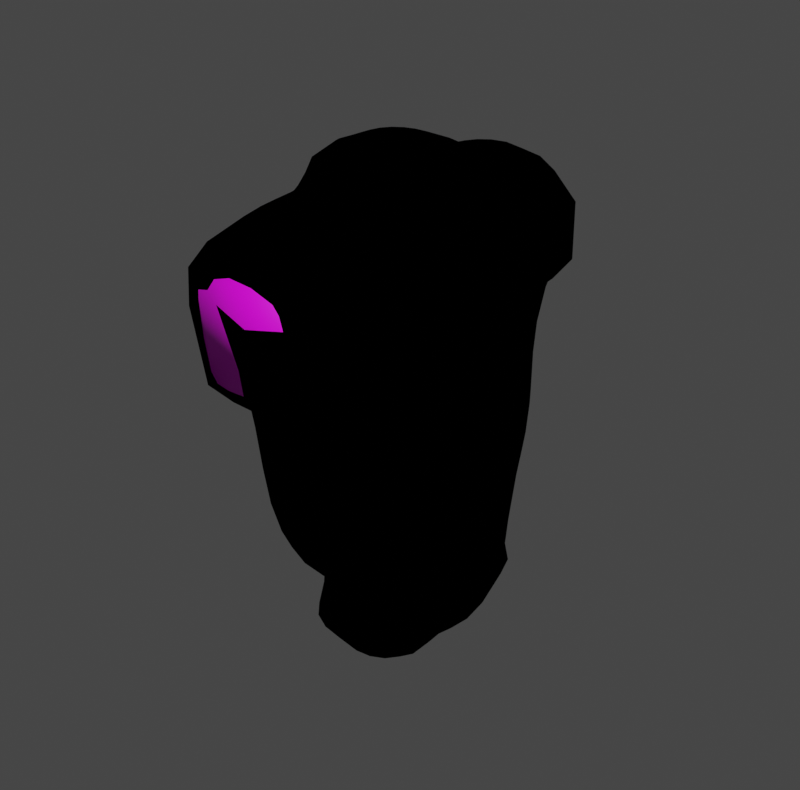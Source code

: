 # Source: skeletonupper.blend  (saved by Blender 3.6.13; exported with 4.5.12 LTS)
import bpy
from mathutils import Matrix  # noqa: F401  (used for matrix-valued properties, if any)

bpy.ops.wm.read_factory_settings(use_empty=True)
scene = bpy.context.scene
scene.name = 'Scene'

# ---- collections
col_skeletonparts = bpy.data.collections.new('SkeletonParts'); scene.collection.children.link(col_skeletonparts)

# ---- images (referenced by path relative to the original .blend; pixels are not part of the script)
import os
ASSET_DIR = os.environ.get("B2B_ASSET_DIR", "")  # directory of the original .blend (textures are referenced by path, not embedded)
HERE = os.path.dirname(os.path.abspath(__file__))  # packed textures are extracted next to this script under _unpacked/

def load_image(name, relpath, width, height, colorspace="sRGB"):
    """Load a texture the original file referenced (path relative to the .blend, or extracted next to this script)."""
    p = next((c for c in (os.path.join(HERE, relpath), os.path.join(ASSET_DIR, relpath)) if relpath and os.path.exists(c)), "")
    if p:
        img = bpy.data.images.load(p, check_existing=True)
        img.name = name
    else:  # same state as the original file: an image datablock whose file is absent (Cycles renders it pink)
        img = bpy.data.images.new(name, width, height)
        img.source = "FILE"
        img.filepath = "//" + (relpath or name)
    img.colorspace_settings.name = colorspace
    return img
img_trainmanuvs_png = load_image('TrainmanUVs.png', 'TrainmanUVs.png', 1024, 1024, 'sRGB')

# ---- materials (node trees are filled in below, after node groups)
mat_body = bpy.data.materials.new('Body')
mat_body.use_transparent_shadow = False
mat_outline_007 = bpy.data.materials.new('Outline.007')
mat_outline_007.use_backface_culling = True
mat_outline_007.use_transparent_shadow = False

# ---- material node trees
mat_body.use_nodes = True; mat_body.node_tree.nodes.clear()
_N = mat_body.node_tree.nodes; _L = mat_body.node_tree.links
n0 = _N.new('ShaderNodeBsdfPrincipled'); n0.name = 'Principled BSDF'; n0.location = (10, 300)
n0.distribution = 'GGX'
n0.subsurface_method = 'RANDOM_WALK_SKIN'
n0.inputs[3].default_value = 1.45
n0.inputs[27].default_value = (0.0, 0.0, 0.0, 1.0)
n0.inputs[28].default_value = 1.0
n1 = _N.new('ShaderNodeOutputMaterial'); n1.name = 'Material Output'; n1.location = (300, 300)
n2 = _N.new('ShaderNodeTexImage'); n2.name = 'Image Texture'; n2.location = (-317, 202)
n2.image = img_trainmanuvs_png
_L.new(n0.outputs[0], n1.inputs[0])
_L.new(n2.outputs[0], n0.inputs[0])
n1.is_active_output = True
mat_outline_007.use_nodes = True; mat_outline_007.node_tree.nodes.clear()
_N = mat_outline_007.node_tree.nodes; _L = mat_outline_007.node_tree.links
n0 = _N.new('ShaderNodeOutputMaterial'); n0.name = 'Material Output'; n0.location = (300, 300)
n1 = _N.new('ShaderNodeBsdfDiffuse'); n1.name = 'Diffuse BSDF'; n1.location = (10, 300)
n1.inputs[0].default_value = (0.0, 0.0, 0.0, 1.0)
n1.inputs[1].default_value = 0.5
_L.new(n1.outputs[0], n0.inputs[0])
n0.is_active_output = True

# ---- world
world_world = bpy.data.worlds.new('World'); scene.world = world_world
world_world.use_nodes = True; world_world.node_tree.nodes.clear()
_N = world_world.node_tree.nodes; _L = world_world.node_tree.links
n0 = _N.new('ShaderNodeOutputWorld'); n0.name = 'World Output'; n0.location = (300, 300)
n1 = _N.new('ShaderNodeBackground'); n1.name = 'Background'; n1.location = (10, 300)
n1.inputs[0].default_value = (0.05088, 0.05088, 0.05088, 1.0)
_L.new(n1.outputs[0], n0.inputs[0])
n0.is_active_output = True
world_world.color = (0.05088, 0.05088, 0.05088)
world_world.use_sun_shadow = False
world_world.sun_shadow_jitter_overblur = 0.0

# ---- meshes
me_cylinder_001 = bpy.data.meshes.new('Cylinder.001')
me_cylinder_001.from_pydata([(0.2903, -0.6067, -0.7198), (0.3031, -0.7707, 0.371), (-0.342, -0.7267, 0.1889), (-0.2714, -0.6058, -0.7042), (0.3943, 8.958e-08, -0.2882), (-0.4596, 8.958e-08, -0.2045), (0.4037, 8.958e-08, -0.8277), (0.3306, -0.6378, -0.2067), (-0.4101, 8.958e-08, -0.8591), (-0.3234, 8.958e-08, -1.13), (0.4239, 8.958e-08, -1.19), (0.225, -0.5247, -1.02), (-0.1186, -0.451, -1.007), (0.195, -0.9711, 0.9016), (-0.3054, -0.6182, 0.9506), (0.09721, -0.5817, 1.062), (-0.2896, -0.3089, 1.094), (0.1325, -0.3226, 1.119), (0.3815, 8.958e-08, 0.4589), (0.2615, 8.958e-08, 1.051), (-0.401, 8.958e-08, 0.9589), (0.3069, -0.673, -0.2943), (0.281, -0.6928, -0.4187), (0.2737, -0.6729, -0.5596), (-0.2997, -0.7118, -0.06421), (-0.2736, -0.7025, -0.2907), (-0.2649, -0.6729, -0.5027), (0.1634, -0.8137, 0.2302), (-0.002163, -0.818, 0.1529), (-0.1774, -0.7953, 0.1336), (-0.118, -0.6899, -0.6823), (0.03121, -0.7125, -0.6768), (0.1678, -0.69, -0.6955), (0.3989, 8.958e-08, -0.6915), (0.3964, 8.958e-08, -0.5701), (0.3946, 8.958e-08, -0.4541), (-0.4298, 8.958e-08, -0.7638), (-0.444, 8.958e-08, -0.6443), (-0.4527, 8.958e-08, -0.4881), (-0.4554, -0.24, -0.03524), (-0.4423, -0.4162, 0.07261), (-0.4116, -0.5756, 0.1404), (-0.4466, -0.229, -0.3856), (-0.4174, -0.3844, -0.511), (-0.3663, -0.5091, -0.6115), (0.3876, -0.231, -0.4107), (0.3735, -0.3853, -0.5176), (0.3467, -0.5096, -0.6186), (-0.3863, 8.958e-08, -0.9354), (-0.3614, 8.958e-08, -1.001), (-0.3393, 8.958e-08, -1.063), (-0.2131, -0.5653, -0.8235), (-0.1708, -0.5127, -0.8882), (-0.1387, -0.4691, -0.9413), (0.3997, -0.1667, -0.8345), (0.3842, -0.3241, -0.8332), (0.352, -0.4662, -0.7979), (0.2956, -0.7159, 0.18), (0.3005, -0.6869, 0.01066), (0.3167, -0.6607, -0.1233), (0.3904, -0.2534, -0.2217), (0.3792, -0.4287, -0.1998), (0.3577, -0.5601, -0.1994), (0.2709, -0.571, -0.8551), (0.259, -0.5347, -0.9388), (0.2429, -0.5221, -0.9893), (0.4119, 8.958e-08, -0.9749), (0.4193, 8.958e-08, -1.098), (0.4226, 8.958e-08, -1.166), (-0.4018, -0.1619, -0.8554), (-0.3783, -0.3173, -0.8368), (-0.3397, -0.4618, -0.7926), (0.1658, -0.531, -0.9953), (0.07725, -0.5252, -0.9799), (-0.02183, -0.5012, -0.9844), (-0.3085, -0.1346, -1.116), (-0.2667, -0.2604, -1.084), (-0.2021, -0.3688, -1.044), (0.4239, 8.958e-08, -1.211), (0.4256, 8.958e-08, -1.274), (0.3325, 8.958e-08, -1.358), (0.2465, -0.4409, -1.345), (0.2844, -0.547, -1.204), (0.2546, -0.5239, -1.09), (-0.2058, 8.958e-08, -1.377), (-0.3187, 8.958e-08, -1.295), (-0.3166, 8.958e-08, -1.208), (-0.06334, -0.421, -1.354), (-0.1165, -0.5169, -1.223), (-0.112, -0.4696, -1.103), (0.267, -0.8732, 0.3952), (0.2457, -0.9446, 0.3653), (-0.3208, -0.8213, 0.305), (-0.3092, -0.9022, 0.3267), (-0.2978, -0.9879, 0.2829), (0.08024, -1.012, 0.9486), (0.02409, -0.59, 1.079), (-0.08425, -0.5973, 1.076), (-0.2017, -0.6054, 1.037), (-0.3019, -0.7326, 0.9421), (-0.2898, -0.8483, 0.9336), (-0.2639, -0.9552, 0.9263), (0.1812, -0.8341, 0.9606), (0.1605, -0.7128, 1.006), (0.1292, -0.6289, 1.042), (0.03386, -0.3408, 1.134), (-0.08118, -0.3454, 1.137), (-0.1949, -0.3352, 1.124), (-0.2988, -0.3586, 1.033), (-0.3045, -0.4251, 0.983), (-0.3063, -0.5132, 0.9595), (0.1235, -0.5265, 1.055), (0.1426, -0.4535, 1.056), (0.1434, -0.3831, 1.08), (-0.2242, -0.1873, 1.199), (-0.2777, -0.2701, 1.15), (0.1185, -0.2759, 1.161), (0.399, 8.958e-08, -0.07273), (0.4007, 8.958e-08, 0.1041), (0.3962, 8.958e-08, 0.2791), (0.3549, 8.958e-08, 0.6434), (0.3224, 8.958e-08, 0.8127), (0.2908, 8.958e-08, 0.9474), (0.3573, -0.6074, 0.4276), (0.3747, -0.4202, 0.4556), (0.3805, -0.2147, 0.4611), (0.2774, -0.9084, 0.8227), (0.325, -0.8431, 0.7105), (0.3382, -0.7954, 0.5642), (0.201, -0.2892, 1.095), (0.2407, -0.2266, 1.071), (0.2579, -0.1248, 1.056), (-0.4055, -0.6894, 0.4208), (-0.4102, -0.6622, 0.6303), (-0.3762, -0.6378, 0.8118), (0.2342, 8.958e-08, 1.132), (0.1444, 8.958e-08, 1.197), (-0.4536, 8.958e-08, 0.208), (-0.4392, 8.958e-08, 0.524), (-0.4212, 8.958e-08, 0.7727), (-0.3519, -0.2645, 1.047), (-0.3855, -0.1975, 1.0), (-0.3987, -0.1057, 0.9695), (-0.3792, 8.958e-08, 1.092), (-0.2963, 8.958e-08, 1.187), (0.0671, -0.7812, -0.2529), (0.1719, -0.7337, -0.5357), (0.1967, -0.7489, -0.3633), (0.2556, -0.7244, -0.2215), (0.205, -0.7571, -0.09423), (0.1786, -0.7827, 0.07879), (0.02294, -0.799, -0.01414), (-0.1506, -0.7763, -0.05306), (-0.1257, -0.7617, -0.2782), (-0.1217, -0.7345, -0.5004), (0.03632, -0.7553, -0.5006), (-0.4106, -0.52, -0.2805), (-0.3885, -0.6031, -0.08964), (-0.4301, -0.474, -0.1439), (-0.4447, -0.344, -0.2484), (-0.4154, -0.4624, -0.3875), (-0.3608, -0.5771, -0.4666), (-0.3681, -0.6099, -0.2907), (0.3881, -0.2536, -0.6204), (0.3958, -0.1536, -0.7006), (0.3939, -0.1467, -0.5882), (0.3912, -0.169, -0.4935), (0.3818, -0.3099, -0.5753), (0.3675, -0.4107, -0.6786), (0.3856, -0.293, -0.7065), (-0.3252, -0.1396, -1.05), (-0.2851, -0.2704, -1.018), (-0.222, -0.3833, -0.978), (-0.3489, -0.1504, -0.9898), (-0.3126, -0.2924, -0.9617), (-0.2536, -0.417, -0.9242), (-0.3758, -0.1602, -0.9278), (-0.3452, -0.3138, -0.9044), (-0.2939, -0.4532, -0.8659), (-0.09462, -0.6315, -0.7966), (-0.06497, -0.57, -0.8648), (-0.03948, -0.5211, -0.9181), (0.03826, -0.6527, -0.7908), (0.05118, -0.5907, -0.8614), (0.06477, -0.5436, -0.9151), (0.1648, -0.633, -0.81), (0.163, -0.5784, -0.8845), (0.162, -0.5429, -0.9374), (0.3597, -0.5233, -0.4065), (0.3348, -0.5785, -0.5287), (0.3663, -0.4658, -0.4572), (0.3821, -0.351, -0.354), (0.3701, -0.4785, -0.3233), (0.346, -0.5896, -0.3159), (0.3344, -0.6076, -0.4258), (-0.4249, -0.2535, -0.6806), (-0.4444, -0.1693, -0.5326), (-0.4379, -0.1468, -0.6589), (-0.4234, -0.1523, -0.7658), (-0.4071, -0.2911, -0.7549), (-0.3861, -0.4098, -0.7058), (-0.4218, -0.3102, -0.6148), (0.1777, -0.474, -1.347), (0.1975, -0.5858, -1.204), (0.1807, -0.5442, -1.084), (0.09658, -0.4832, -1.349), (0.09399, -0.5956, -1.204), (0.08758, -0.5445, -1.078), (0.01291, -0.4662, -1.35), (-0.01471, -0.5739, -1.209), (-0.01394, -0.5217, -1.084), (-0.124, -0.3466, -1.359), (-0.201, -0.4229, -1.244), (-0.1958, -0.3839, -1.134), (-0.168, -0.2484, -1.366), (-0.2643, -0.299, -1.267), (-0.2603, -0.2711, -1.169), (-0.1957, -0.133, -1.373), (-0.3046, -0.1546, -1.287), (-0.3019, -0.1401, -1.197), (-0.1857, -0.8352, 0.2384), (-0.01964, -0.8478, 0.2414), (0.1421, -0.857, 0.2974), (-0.1848, -0.8893, 0.2658), (-0.03035, -0.8911, 0.2586), (0.1232, -0.9078, 0.295), (-0.1799, -0.9574, 0.2302), (-0.03395, -0.951, 0.219), (0.1127, -0.97, 0.2434), (-0.1724, -0.9283, 0.9882), (-0.05612, -0.911, 1.013), (0.06898, -0.8835, 1.003), (-0.1886, -0.8178, 1.011), (-0.06795, -0.7954, 1.045), (0.05449, -0.7654, 1.041), (-0.198, -0.7081, 1.027), (-0.0783, -0.6903, 1.065), (0.03624, -0.669, 1.065), (-0.2029, -0.5156, 1.045), (-0.08423, -0.5169, 1.083), (0.02951, -0.5184, 1.083), (-0.2021, -0.441, 1.06), (-0.08184, -0.4489, 1.093), (0.03834, -0.4516, 1.089), (-0.1994, -0.382, 1.088), (-0.08091, -0.3923, 1.111), (0.03915, -0.3918, 1.107), (-0.1888, -0.2969, 1.163), (-0.08158, -0.3064, 1.168), (0.02661, -0.2992, 1.167), (0.3588, -0.5841, 0.2426), (0.3585, -0.566, 0.07237), (0.36, -0.5548, -0.07372), (0.3855, -0.4089, 0.2718), (0.3874, -0.4025, 0.09982), (0.385, -0.4052, -0.0576), (0.3948, -0.21, 0.2796), (0.3987, -0.2089, 0.1055), (0.3962, -0.2157, -0.06307), (0.2962, -0.455, 0.8687), (0.2189, -0.3636, 1.036), (0.2216, -0.4575, 0.996), (0.1905, -0.5547, 1.01), (0.237, -0.6231, 0.9493), (0.2628, -0.7577, 0.8876), (0.3163, -0.6773, 0.7758), (0.3468, -0.6324, 0.6131), (0.3496, -0.4351, 0.6487), (0.3534, -0.2198, 0.6491), (0.3188, -0.211, 0.8238), (0.2868, -0.1687, 0.9565), (0.2666, -0.3042, 0.9862), (0.3134, -1.005, 0.459), (0.3254, -0.9138, 0.5189), (0.328, -0.9731, 0.6418), (0.2873, -1.041, 0.7464), (-0.3921, -0.9707, 0.6225), (-0.3216, -1.014, 0.8269), (-0.3575, -0.8991, 0.8072), (-0.372, -0.7692, 0.8066), (-0.4034, -0.8036, 0.6341), (-0.3905, -0.8148, 0.4524), (-0.3788, -0.9298, 0.4466), (0.1068, -0.1564, 1.2), (0.1807, -0.236, 1.15), (0.1315, -0.1125, 1.198), (0.2159, -0.176, 1.14), (0.1421, -0.05883, 1.197), (0.231, -0.09414, 1.134), (-0.4223, -0.3388, 0.6486), (-0.4256, -0.5401, 0.3875), (-0.4165, -0.5139, 0.6258), (-0.3777, -0.5101, 0.8194), (-0.3754, -0.3973, 0.8555), (-0.3658, -0.318, 0.9458), (-0.4036, -0.247, 0.852), (-0.4185, -0.1332, 0.7926), (-0.4365, -0.1646, 0.5556), (-0.4508, -0.191, 0.2587), (-0.4415, -0.3718, 0.3395), (-0.2655, -0.154, 1.195), (-0.287, -0.1096, 1.191), (-0.2951, -0.05697, 1.188), (-0.3353, -0.2256, 1.13), (-0.3657, -0.1637, 1.109), (-0.3773, -0.0861, 1.096), (0.4026, -0.3308, -1.183), (0.3341, -0.1069, -1.348), (0.4231, -0.1378, -1.253), (0.4222, -0.07982, -1.188), (0.4164, -0.146, -1.116), (0.4075, -0.1685, -0.9837), (0.3881, -0.3299, -0.9815), (0.3434, -0.4666, -0.9243), (0.3329, -0.46, -1.029), (0.3036, -0.4891, -1.077), (0.348, -0.4778, -1.199), (0.2956, -0.387, -1.342), (0.3271, -0.3227, -1.35), (0.337, -0.1992, -1.344), (-0.1649, -0.2047, 1.203), (-0.09321, -0.2043, 1.207), (-0.02108, -0.1978, 1.207), (0.04981, -0.1852, 1.204), (0.2903, 0.6067, -0.7198), (0.3031, 0.7707, 0.371), (-0.342, 0.7267, 0.1889), (-0.2714, 0.6058, -0.7042), (0.3306, 0.6378, -0.2067), (0.225, 0.5247, -1.02), (-0.1186, 0.451, -1.007), (0.195, 0.9711, 0.9016), (-0.3054, 0.6182, 0.9506), (0.09721, 0.5817, 1.062), (-0.2896, 0.3089, 1.094), (0.1325, 0.3226, 1.119), (0.3069, 0.673, -0.2943), (0.281, 0.6928, -0.4187), (0.2737, 0.6729, -0.5596), (-0.2997, 0.7118, -0.06421), (-0.2736, 0.7025, -0.2907), (-0.2649, 0.6729, -0.5027), (0.1634, 0.8137, 0.2302), (-0.002163, 0.818, 0.1529), (-0.1774, 0.7953, 0.1336), (-0.118, 0.6899, -0.6823), (0.03121, 0.7125, -0.6768), (0.1678, 0.69, -0.6955), (-0.4554, 0.24, -0.03524), (-0.4423, 0.4162, 0.07261), (-0.4116, 0.5756, 0.1404), (-0.4466, 0.229, -0.3856), (-0.4174, 0.3844, -0.511), (-0.3663, 0.5091, -0.6115), (0.3876, 0.231, -0.4107), (0.3735, 0.3853, -0.5176), (0.3467, 0.5096, -0.6186), (-0.2131, 0.5653, -0.8235), (-0.1708, 0.5127, -0.8882), (-0.1387, 0.4691, -0.9413), (0.3997, 0.1667, -0.8345), (0.3842, 0.3241, -0.8332), (0.352, 0.4662, -0.7979), (0.2956, 0.7159, 0.18), (0.3005, 0.6869, 0.01066), (0.3167, 0.6607, -0.1233), (0.3904, 0.2534, -0.2217), (0.3792, 0.4287, -0.1998), (0.3577, 0.5601, -0.1994), (0.2709, 0.571, -0.8551), (0.259, 0.5347, -0.9388), (0.2429, 0.5221, -0.9893), (-0.4018, 0.1619, -0.8554), (-0.3783, 0.3173, -0.8368), (-0.3397, 0.4618, -0.7926), (0.1658, 0.531, -0.9953), (0.07725, 0.5252, -0.9799), (-0.02183, 0.5012, -0.9844), (-0.3085, 0.1346, -1.116), (-0.2667, 0.2604, -1.084), (-0.2021, 0.3688, -1.044), (0.2465, 0.4409, -1.345), (0.2844, 0.547, -1.204), (0.2546, 0.5239, -1.09), (-0.06334, 0.421, -1.354), (-0.1165, 0.5169, -1.223), (-0.112, 0.4696, -1.103), (0.267, 0.8732, 0.3952), (0.2457, 0.9446, 0.3653), (-0.3208, 0.8213, 0.305), (-0.3092, 0.9022, 0.3267), (-0.2978, 0.9879, 0.2829), (0.08024, 1.012, 0.9486), (0.02409, 0.59, 1.079), (-0.08425, 0.5973, 1.076), (-0.2017, 0.6054, 1.037), (-0.3019, 0.7326, 0.9421), (-0.2898, 0.8483, 0.9336), (-0.2639, 0.9552, 0.9263), (0.1812, 0.8341, 0.9606), (0.1605, 0.7128, 1.006), (0.1292, 0.6289, 1.042), (0.03386, 0.3408, 1.134), (-0.08118, 0.3454, 1.137), (-0.1949, 0.3352, 1.124), (-0.2988, 0.3586, 1.033), (-0.3045, 0.4251, 0.983), (-0.3063, 0.5132, 0.9595), (0.1235, 0.5265, 1.055), (0.1426, 0.4535, 1.056), (0.1434, 0.3831, 1.08), (-0.2242, 0.1873, 1.199), (-0.2777, 0.2701, 1.15), (0.1185, 0.2759, 1.161), (0.3573, 0.6074, 0.4276), (0.3747, 0.4202, 0.4556), (0.3805, 0.2147, 0.4611), (0.2774, 0.9084, 0.8227), (0.325, 0.8431, 0.7105), (0.3382, 0.7954, 0.5642), (0.201, 0.2892, 1.095), (0.2407, 0.2266, 1.071), (0.2579, 0.1248, 1.056), (-0.4055, 0.6894, 0.4208), (-0.4102, 0.6622, 0.6303), (-0.3762, 0.6378, 0.8118), (-0.3519, 0.2645, 1.047), (-0.3855, 0.1975, 1.0), (-0.3987, 0.1057, 0.9695), (0.0671, 0.7812, -0.2529), (0.1719, 0.7337, -0.5357), (0.1967, 0.7489, -0.3633), (0.2556, 0.7244, -0.2215), (0.205, 0.7571, -0.09423), (0.1786, 0.7827, 0.07879), (0.02294, 0.799, -0.01414), (-0.1506, 0.7763, -0.05306), (-0.1257, 0.7617, -0.2782), (-0.1217, 0.7345, -0.5004), (0.03632, 0.7553, -0.5006), (-0.4106, 0.52, -0.2805), (-0.3885, 0.6031, -0.08964), (-0.4301, 0.474, -0.1439), (-0.4447, 0.344, -0.2484), (-0.4154, 0.4624, -0.3875), (-0.3608, 0.5771, -0.4666), (-0.3681, 0.6099, -0.2907), (0.3881, 0.2536, -0.6204), (0.3958, 0.1536, -0.7006), (0.3939, 0.1467, -0.5882), (0.3912, 0.169, -0.4935), (0.3818, 0.3099, -0.5753), (0.3675, 0.4107, -0.6786), (0.3856, 0.293, -0.7065), (-0.3252, 0.1396, -1.05), (-0.2851, 0.2704, -1.018), (-0.222, 0.3833, -0.978), (-0.3489, 0.1504, -0.9898), (-0.3126, 0.2924, -0.9617), (-0.2536, 0.417, -0.9242), (-0.3758, 0.1602, -0.9278), (-0.3452, 0.3138, -0.9044), (-0.2939, 0.4532, -0.8659), (-0.09462, 0.6315, -0.7966), (-0.06497, 0.57, -0.8648), (-0.03948, 0.5211, -0.9181), (0.03826, 0.6527, -0.7908), (0.05118, 0.5907, -0.8614), (0.06477, 0.5436, -0.9151), (0.1648, 0.633, -0.81), (0.163, 0.5784, -0.8845), (0.162, 0.5429, -0.9374), (0.3597, 0.5233, -0.4065), (0.3348, 0.5785, -0.5287), (0.3663, 0.4658, -0.4572), (0.3821, 0.351, -0.354), (0.3701, 0.4785, -0.3233), (0.346, 0.5896, -0.3159), (0.3344, 0.6076, -0.4258), (-0.4249, 0.2535, -0.6806), (-0.4444, 0.1693, -0.5326), (-0.4379, 0.1468, -0.6589), (-0.4234, 0.1523, -0.7658), (-0.4071, 0.2911, -0.7549), (-0.3861, 0.4098, -0.7058), (-0.4218, 0.3102, -0.6148), (0.1777, 0.474, -1.347), (0.1975, 0.5858, -1.204), (0.1807, 0.5442, -1.084), (0.09658, 0.4832, -1.349), (0.09399, 0.5956, -1.204), (0.08758, 0.5445, -1.078), (0.01291, 0.4662, -1.35), (-0.01471, 0.5739, -1.209), (-0.01394, 0.5217, -1.084), (-0.124, 0.3466, -1.359), (-0.201, 0.4229, -1.244), (-0.1958, 0.3839, -1.134), (-0.168, 0.2484, -1.366), (-0.2643, 0.299, -1.267), (-0.2603, 0.2711, -1.169), (-0.1957, 0.133, -1.373), (-0.3046, 0.1546, -1.287), (-0.3019, 0.1401, -1.197), (-0.1857, 0.8352, 0.2384), (-0.01964, 0.8478, 0.2414), (0.1421, 0.857, 0.2974), (-0.1848, 0.8893, 0.2658), (-0.03035, 0.8911, 0.2586), (0.1232, 0.9078, 0.295), (-0.1799, 0.9574, 0.2302), (-0.03395, 0.951, 0.219), (0.1127, 0.97, 0.2434), (-0.1724, 0.9283, 0.9882), (-0.05612, 0.911, 1.013), (0.06898, 0.8835, 1.003), (-0.1886, 0.8178, 1.011), (-0.06795, 0.7954, 1.045), (0.05449, 0.7654, 1.041), (-0.198, 0.7081, 1.027), (-0.0783, 0.6903, 1.065), (0.03624, 0.669, 1.065), (-0.2029, 0.5156, 1.045), (-0.08423, 0.5169, 1.083), (0.02951, 0.5184, 1.083), (-0.2021, 0.441, 1.06), (-0.08184, 0.4489, 1.093), (0.03834, 0.4516, 1.089), (-0.1994, 0.382, 1.088), (-0.08091, 0.3923, 1.111), (0.03915, 0.3918, 1.107), (-0.1888, 0.2969, 1.163), (-0.08158, 0.3064, 1.168), (0.02661, 0.2992, 1.167), (0.3588, 0.5841, 0.2426), (0.3585, 0.566, 0.07237), (0.36, 0.5548, -0.07372), (0.3855, 0.4089, 0.2718), (0.3874, 0.4025, 0.09982), (0.385, 0.4052, -0.0576), (0.3948, 0.21, 0.2796), (0.3987, 0.2089, 0.1055), (0.3962, 0.2157, -0.06307), (0.2962, 0.455, 0.8687), (0.2189, 0.3636, 1.036), (0.2216, 0.4575, 0.996), (0.1905, 0.5547, 1.01), (0.237, 0.6231, 0.9493), (0.2628, 0.7577, 0.8876), (0.3163, 0.6773, 0.7758), (0.3468, 0.6324, 0.6131), (0.3496, 0.4351, 0.6487), (0.3534, 0.2198, 0.6491), (0.3188, 0.211, 0.8238), (0.2868, 0.1687, 0.9565), (0.2666, 0.3042, 0.9862), (0.3134, 1.005, 0.459), (0.3254, 0.9138, 0.5189), (0.328, 0.9731, 0.6418), (0.2873, 1.041, 0.7464), (-0.3921, 0.9707, 0.6225), (-0.3216, 1.014, 0.8269), (-0.3575, 0.8991, 0.8072), (-0.372, 0.7692, 0.8066), (-0.4034, 0.8036, 0.6341), (-0.3905, 0.8148, 0.4524), (-0.3788, 0.9298, 0.4466), (0.1068, 0.1564, 1.2), (0.1807, 0.236, 1.15), (0.1315, 0.1125, 1.198), (0.2159, 0.176, 1.14), (0.1421, 0.05883, 1.197), (0.231, 0.09414, 1.134), (-0.4223, 0.3388, 0.6486), (-0.4256, 0.5401, 0.3875), (-0.4165, 0.5139, 0.6258), (-0.3777, 0.5101, 0.8194), (-0.3754, 0.3973, 0.8555), (-0.3658, 0.318, 0.9458), (-0.4036, 0.247, 0.852), (-0.4185, 0.1332, 0.7926), (-0.4365, 0.1646, 0.5556), (-0.4508, 0.191, 0.2587), (-0.4415, 0.3718, 0.3395), (-0.2655, 0.154, 1.195), (-0.287, 0.1096, 1.191), (-0.2951, 0.05697, 1.188), (-0.3353, 0.2256, 1.13), (-0.3657, 0.1637, 1.109), (-0.3773, 0.0861, 1.096), (0.4026, 0.3308, -1.183), (0.3341, 0.1069, -1.348), (0.4231, 0.1378, -1.253), (0.4222, 0.07982, -1.188), (0.4164, 0.146, -1.116), (0.4075, 0.1685, -0.9837), (0.3881, 0.3299, -0.9815), (0.3434, 0.4666, -0.9243), (0.3329, 0.46, -1.029), (0.3036, 0.4891, -1.077), (0.348, 0.4778, -1.199), (0.2956, 0.387, -1.342), (0.3271, 0.3227, -1.35), (0.337, 0.1992, -1.344), (-0.1649, 0.2047, 1.203), (-0.09321, 0.2043, 1.207), (-0.02108, 0.1978, 1.207), (0.04981, 0.1852, 1.204)], [], [(146, 147, 145, 155), (148, 149, 145, 147), (150, 151, 145, 149), (152, 153, 145, 151), (154, 155, 145, 153), (0, 23, 146, 32), (23, 22, 147, 146), (32, 146, 155, 31), (7, 59, 148, 21), (59, 58, 149, 148), (21, 148, 147, 22), (1, 27, 150, 57), (27, 28, 151, 150), (57, 150, 149, 58), (2, 24, 152, 29), (24, 25, 153, 152), (29, 152, 151, 28), (3, 30, 154, 26), (30, 31, 155, 154), (26, 154, 153, 25), (157, 158, 156, 162), (159, 160, 156, 158), (161, 162, 156, 160), (2, 41, 157, 24), (41, 40, 158, 157), (24, 157, 162, 25), (5, 42, 159, 39), (42, 43, 160, 159), (39, 159, 158, 40), (3, 26, 161, 44), (26, 25, 162, 161), (44, 161, 160, 43), (164, 165, 163, 169), (166, 167, 163, 165), (168, 169, 163, 167), (6, 33, 164, 54), (33, 34, 165, 164), (54, 164, 169, 55), (4, 45, 166, 35), (45, 46, 167, 166), (35, 166, 165, 34), (0, 56, 168, 47), (56, 55, 169, 168), (47, 168, 167, 46), (170, 171, 174, 173), (171, 172, 175, 174), (173, 174, 177, 176), (174, 175, 178, 177), (9, 75, 170, 50), (75, 76, 171, 170), (76, 77, 172, 171), (77, 12, 53, 172), (172, 53, 52, 175), (175, 52, 51, 178), (178, 51, 3, 71), (177, 178, 71, 70), (176, 177, 70, 69), (48, 176, 69, 8), (49, 173, 176, 48), (50, 170, 173, 49), (179, 180, 183, 182), (180, 181, 184, 183), (182, 183, 186, 185), (183, 184, 187, 186), (3, 51, 179, 30), (51, 52, 180, 179), (52, 53, 181, 180), (53, 12, 74, 181), (181, 74, 73, 184), (184, 73, 72, 187), (187, 72, 11, 65), (186, 187, 65, 64), (185, 186, 64, 63), (32, 185, 63, 0), (31, 182, 185, 32), (30, 179, 182, 31), (189, 190, 188, 194), (191, 192, 188, 190), (193, 194, 188, 192), (0, 47, 189, 23), (47, 46, 190, 189), (23, 189, 194, 22), (4, 60, 191, 45), (60, 61, 192, 191), (45, 191, 190, 46), (7, 21, 193, 62), (21, 22, 194, 193), (62, 193, 192, 61), (196, 197, 195, 201), (198, 199, 195, 197), (200, 201, 195, 199), (5, 38, 196, 42), (38, 37, 197, 196), (42, 196, 201, 43), (8, 69, 198, 36), (69, 70, 199, 198), (36, 198, 197, 37), (3, 44, 200, 71), (44, 43, 201, 200), (71, 200, 199, 70), (202, 203, 206, 205), (203, 204, 207, 206), (205, 206, 209, 208), (206, 207, 210, 209), (81, 82, 203, 202), (82, 83, 204, 203), (83, 11, 72, 204), (204, 72, 73, 207), (207, 73, 74, 210), (210, 74, 12, 89), (209, 210, 89, 88), (208, 209, 88, 87), (211, 212, 215, 214), (212, 213, 216, 215), (214, 215, 218, 217), (215, 216, 219, 218), (87, 88, 212, 211), (88, 89, 213, 212), (89, 12, 77, 213), (213, 77, 76, 216), (216, 76, 75, 219), (219, 75, 9, 86), (218, 219, 86, 85), (217, 218, 85, 84), (220, 221, 224, 223), (221, 222, 225, 224), (223, 224, 227, 226), (224, 225, 228, 227), (2, 29, 220, 92), (29, 28, 221, 220), (28, 27, 222, 221), (27, 1, 90, 222), (222, 90, 91, 225), (93, 223, 226, 94), (92, 220, 223, 93), (229, 230, 233, 232), (230, 231, 234, 233), (232, 233, 236, 235), (233, 234, 237, 236), (95, 13, 102, 231), (231, 102, 103, 234), (234, 103, 104, 237), (237, 104, 15, 96), (236, 237, 96, 97), (235, 236, 97, 98), (99, 235, 98, 14), (100, 232, 235, 99), (101, 229, 232, 100), (238, 239, 242, 241), (239, 240, 243, 242), (241, 242, 245, 244), (242, 243, 246, 245), (14, 98, 238, 110), (98, 97, 239, 238), (97, 96, 240, 239), (96, 15, 111, 240), (240, 111, 112, 243), (243, 112, 113, 246), (246, 113, 17, 105), (245, 246, 105, 106), (244, 245, 106, 107), (108, 244, 107, 16), (109, 241, 244, 108), (110, 238, 241, 109), (16, 107, 247, 115), (107, 106, 248, 247), (106, 105, 249, 248), (105, 17, 116, 249), (250, 251, 254, 253), (251, 252, 255, 254), (253, 254, 257, 256), (254, 255, 258, 257), (1, 57, 250, 123), (57, 58, 251, 250), (58, 59, 252, 251), (59, 7, 62, 252), (252, 62, 61, 255), (255, 61, 60, 258), (258, 60, 4, 117), (257, 258, 117, 118), (256, 257, 118, 119), (125, 256, 119, 18), (124, 253, 256, 125), (123, 250, 253, 124), (260, 261, 259, 271), (262, 263, 259, 261), (264, 265, 259, 263), (266, 267, 259, 265), (268, 269, 259, 267), (270, 271, 259, 269), (17, 113, 260, 129), (113, 112, 261, 260), (129, 260, 271, 130), (15, 104, 262, 111), (104, 103, 263, 262), (111, 262, 261, 112), (13, 126, 264, 102), (126, 127, 265, 264), (102, 264, 263, 103), (1, 123, 266, 128), (123, 124, 267, 266), (128, 266, 265, 127), (18, 120, 268, 125), (120, 121, 269, 268), (125, 268, 267, 124), (19, 131, 270, 122), (131, 130, 271, 270), (122, 270, 269, 121), (91, 90, 273, 272), (90, 1, 128, 273), (273, 128, 127, 274), (274, 127, 126, 275), (279, 280, 276, 278), (281, 282, 276, 280), (101, 100, 278, 277), (14, 134, 279, 99), (134, 133, 280, 279), (99, 279, 278, 100), (2, 92, 281, 132), (92, 93, 282, 281), (132, 281, 280, 133), (283, 284, 286, 285), (285, 286, 288, 287), (116, 17, 129, 284), (284, 129, 130, 286), (286, 130, 131, 288), (288, 131, 19, 135), (287, 288, 135, 136), (290, 291, 289, 299), (292, 293, 289, 291), (294, 295, 289, 293), (296, 297, 289, 295), (298, 299, 289, 297), (2, 132, 290, 41), (132, 133, 291, 290), (41, 290, 299, 40), (14, 110, 292, 134), (110, 109, 293, 292), (134, 292, 291, 133), (16, 140, 294, 108), (140, 141, 295, 294), (108, 294, 293, 109), (20, 139, 296, 142), (139, 138, 297, 296), (142, 296, 295, 141), (5, 39, 298, 137), (39, 40, 299, 298), (137, 298, 297, 138), (300, 301, 304, 303), (301, 302, 305, 304), (302, 144, 143, 305), (305, 143, 20, 142), (304, 305, 142, 141), (303, 304, 141, 140), (115, 303, 140, 16), (114, 300, 303, 115), (307, 308, 306, 319), (309, 310, 306, 308), (311, 312, 306, 310), (313, 314, 306, 312), (315, 316, 306, 314), (317, 318, 306, 316), (318, 319, 306), (80, 79, 308, 307), (10, 68, 309, 78), (68, 67, 310, 309), (78, 309, 308, 79), (6, 54, 311, 66), (54, 55, 312, 311), (66, 311, 310, 67), (0, 63, 313, 56), (63, 64, 314, 313), (56, 313, 312, 55), (11, 83, 315, 65), (83, 82, 316, 315), (65, 315, 314, 64), (81, 317, 316, 82), (227, 228, 272, 275, 95, 277, 276, 94, 226), (282, 94, 276), (225, 91, 228), (91, 272, 228), (94, 282, 93), (323, 116, 284, 283), (322, 249, 116, 323), (321, 248, 249, 322), (247, 248, 321, 320), (115, 247, 320, 114), (278, 276, 277), (273, 274, 272), (274, 275, 272), (126, 13, 275), (95, 275, 13), (231, 230, 95), (230, 229, 95), (229, 101, 277), (95, 229, 277), (285, 287, 136, 144, 302, 301, 300, 114, 320, 321, 322, 323, 283), (202, 205, 208, 87, 211, 214, 217, 84, 80, 307, 319, 318, 317, 81), (430, 439, 429, 431), (432, 431, 429, 433), (434, 433, 429, 435), (436, 435, 429, 437), (438, 437, 429, 439), (324, 347, 430, 338), (338, 430, 431, 337), (347, 346, 439, 430), (328, 336, 432, 365), (365, 432, 433, 364), (336, 337, 431, 432), (325, 363, 434, 342), (342, 434, 435, 343), (363, 364, 433, 434), (326, 344, 436, 339), (339, 436, 437, 340), (344, 343, 435, 436), (327, 341, 438, 345), (345, 438, 439, 346), (341, 340, 437, 438), (441, 446, 440, 442), (443, 442, 440, 444), (445, 444, 440, 446), (326, 339, 441, 350), (350, 441, 442, 349), (339, 340, 446, 441), (5, 348, 443, 351), (351, 443, 444, 352), (348, 349, 442, 443), (327, 353, 445, 341), (341, 445, 446, 340), (353, 352, 444, 445), (448, 453, 447, 449), (450, 449, 447, 451), (452, 451, 447, 453), (6, 360, 448, 33), (33, 448, 449, 34), (360, 361, 453, 448), (4, 35, 450, 354), (354, 450, 451, 355), (35, 34, 449, 450), (324, 356, 452, 362), (362, 452, 453, 361), (356, 355, 451, 452), (454, 457, 458, 455), (455, 458, 459, 456), (457, 460, 461, 458), (458, 461, 462, 459), (9, 50, 454, 378), (378, 454, 455, 379), (379, 455, 456, 380), (380, 456, 359, 330), (456, 459, 358, 359), (459, 462, 357, 358), (462, 374, 327, 357), (461, 373, 374, 462), (460, 372, 373, 461), (48, 8, 372, 460), (49, 48, 460, 457), (50, 49, 457, 454), (463, 466, 467, 464), (464, 467, 468, 465), (466, 469, 470, 467), (467, 470, 471, 468), (327, 345, 463, 357), (357, 463, 464, 358), (358, 464, 465, 359), (359, 465, 377, 330), (465, 468, 376, 377), (468, 471, 375, 376), (471, 371, 329, 375), (470, 370, 371, 471), (469, 369, 370, 470), (347, 324, 369, 469), (346, 347, 469, 466), (345, 346, 466, 463), (473, 478, 472, 474), (475, 474, 472, 476), (477, 476, 472, 478), (324, 338, 473, 356), (356, 473, 474, 355), (338, 337, 478, 473), (4, 354, 475, 366), (366, 475, 476, 367), (354, 355, 474, 475), (328, 368, 477, 336), (336, 477, 478, 337), (368, 367, 476, 477), (480, 485, 479, 481), (482, 481, 479, 483), (484, 483, 479, 485), (5, 351, 480, 38), (38, 480, 481, 37), (351, 352, 485, 480), (8, 36, 482, 372), (372, 482, 483, 373), (36, 37, 481, 482), (327, 374, 484, 353), (353, 484, 485, 352), (374, 373, 483, 484), (486, 489, 490, 487), (487, 490, 491, 488), (489, 492, 493, 490), (490, 493, 494, 491), (381, 486, 487, 382), (382, 487, 488, 383), (383, 488, 375, 329), (488, 491, 376, 375), (491, 494, 377, 376), (494, 386, 330, 377), (493, 385, 386, 494), (492, 384, 385, 493), (495, 498, 499, 496), (496, 499, 500, 497), (498, 501, 502, 499), (499, 502, 503, 500), (384, 495, 496, 385), (385, 496, 497, 386), (386, 497, 380, 330), (497, 500, 379, 380), (500, 503, 378, 379), (503, 86, 9, 378), (502, 85, 86, 503), (501, 84, 85, 502), (504, 507, 508, 505), (505, 508, 509, 506), (507, 510, 511, 508), (508, 511, 512, 509), (326, 389, 504, 344), (344, 504, 505, 343), (343, 505, 506, 342), (342, 506, 387, 325), (506, 509, 388, 387), (390, 391, 510, 507), (389, 390, 507, 504), (513, 516, 517, 514), (514, 517, 518, 515), (516, 519, 520, 517), (517, 520, 521, 518), (392, 515, 399, 331), (515, 518, 400, 399), (518, 521, 401, 400), (521, 393, 333, 401), (520, 394, 393, 521), (519, 395, 394, 520), (396, 332, 395, 519), (397, 396, 519, 516), (398, 397, 516, 513), (522, 525, 526, 523), (523, 526, 527, 524), (525, 528, 529, 526), (526, 529, 530, 527), (332, 407, 522, 395), (395, 522, 523, 394), (394, 523, 524, 393), (393, 524, 408, 333), (524, 527, 409, 408), (527, 530, 410, 409), (530, 402, 335, 410), (529, 403, 402, 530), (528, 404, 403, 529), (405, 334, 404, 528), (406, 405, 528, 525), (407, 406, 525, 522), (334, 412, 531, 404), (404, 531, 532, 403), (403, 532, 533, 402), (402, 533, 413, 335), (534, 537, 538, 535), (535, 538, 539, 536), (537, 540, 541, 538), (538, 541, 542, 539), (325, 414, 534, 363), (363, 534, 535, 364), (364, 535, 536, 365), (365, 536, 368, 328), (536, 539, 367, 368), (539, 542, 366, 367), (542, 117, 4, 366), (541, 118, 117, 542), (540, 119, 118, 541), (416, 18, 119, 540), (415, 416, 540, 537), (414, 415, 537, 534), (544, 555, 543, 545), (546, 545, 543, 547), (548, 547, 543, 549), (550, 549, 543, 551), (552, 551, 543, 553), (554, 553, 543, 555), (335, 420, 544, 410), (410, 544, 545, 409), (420, 421, 555, 544), (333, 408, 546, 401), (401, 546, 547, 400), (408, 409, 545, 546), (331, 399, 548, 417), (417, 548, 549, 418), (399, 400, 547, 548), (325, 419, 550, 414), (414, 550, 551, 415), (419, 418, 549, 550), (18, 416, 552, 120), (120, 552, 553, 121), (416, 415, 551, 552), (19, 122, 554, 422), (422, 554, 555, 421), (122, 121, 553, 554), (388, 556, 557, 387), (387, 557, 419, 325), (557, 558, 418, 419), (558, 559, 417, 418), (563, 562, 560, 564), (565, 564, 560, 566), (398, 561, 562, 397), (332, 396, 563, 425), (425, 563, 564, 424), (396, 397, 562, 563), (326, 423, 565, 389), (389, 565, 566, 390), (423, 424, 564, 565), (567, 569, 570, 568), (569, 571, 572, 570), (413, 568, 420, 335), (568, 570, 421, 420), (570, 572, 422, 421), (572, 135, 19, 422), (571, 136, 135, 572), (574, 583, 573, 575), (576, 575, 573, 577), (578, 577, 573, 579), (580, 579, 573, 581), (582, 581, 573, 583), (326, 350, 574, 423), (423, 574, 575, 424), (350, 349, 583, 574), (332, 425, 576, 407), (407, 576, 577, 406), (425, 424, 575, 576), (334, 405, 578, 426), (426, 578, 579, 427), (405, 406, 577, 578), (20, 428, 580, 139), (139, 580, 581, 138), (428, 427, 579, 580), (5, 137, 582, 348), (348, 582, 583, 349), (137, 138, 581, 582), (584, 587, 588, 585), (585, 588, 589, 586), (586, 589, 143, 144), (589, 428, 20, 143), (588, 427, 428, 589), (587, 426, 427, 588), (412, 334, 426, 587), (411, 412, 587, 584), (591, 603, 590, 592), (593, 592, 590, 594), (595, 594, 590, 596), (597, 596, 590, 598), (599, 598, 590, 600), (601, 600, 590, 602), (602, 590, 603), (80, 591, 592, 79), (10, 78, 593, 68), (68, 593, 594, 67), (78, 79, 592, 593), (6, 66, 595, 360), (360, 595, 596, 361), (66, 67, 594, 595), (324, 362, 597, 369), (369, 597, 598, 370), (362, 361, 596, 597), (329, 371, 599, 383), (383, 599, 600, 382), (371, 370, 598, 599), (381, 382, 600, 601), (511, 510, 391, 560, 561, 392, 559, 556, 512), (566, 560, 391), (509, 512, 388), (388, 512, 556), (391, 390, 566), (607, 567, 568, 413), (606, 607, 413, 533), (605, 606, 533, 532), (531, 604, 605, 532), (412, 411, 604, 531), (562, 561, 560), (557, 556, 558), (558, 556, 559), (417, 559, 331), (392, 331, 559), (515, 392, 514), (514, 392, 513), (513, 561, 398), (392, 561, 513), (569, 567, 607, 606, 605, 604, 411, 584, 585, 586, 144, 136, 571), (486, 381, 601, 602, 603, 591, 80, 84, 501, 498, 495, 384, 492, 489)])
me_cylinder_001.polygons.foreach_set('use_smooth', [True] * 596)
_uv = me_cylinder_001.uv_layers.new(name='UVMap')
_uv.uv.foreach_set('vector', [0.182, 0.0623, 0.1743, 0.03862, 0.2023, 0.0254, 0.212, 0.05779, 0.1584, 0.02249, 0.171, 0.009065, 0.2023, 0.0254, 0.1743, 0.03862, 0.1782, -0.009511, 0.2099, -0.002281, 0.2023, 0.0254, 0.171, 0.009065, 0.2443, 2.77e-05, 0.2418, 0.02639, 0.2023, 0.0254, 0.2099, -0.002281, 0.2448, 0.05549, 0.212, 0.05779, 0.2023, 0.0254, 0.2418, 0.02639, 0.1523, 0.09177, 0.155, 0.06395, 0.182, 0.0623, 0.185, 0.08981, 0.155, 0.06395, 0.1522, 0.04447, 0.1743, 0.03862, 0.182, 0.0623, 0.185, 0.08981, 0.182, 0.0623, 0.212, 0.05779, 0.2178, 0.08786, 0.134, 0.0214, 0.1386, 0.01337, 0.1584, 0.02249, 0.1434, 0.03008, 0.1386, 0.01337, 0.144, 0.0005906, 0.171, 0.009065, 0.1584, 0.02249, 0.1434, 0.03008, 0.1584, 0.02249, 0.1743, 0.03862, 0.1522, 0.04447, 0.1545, -0.03567, 0.1839, -0.02736, 0.1782, -0.009511, 0.1483, -0.01582, 0.1839, -0.02736, 0.2137, -0.022, 0.2099, -0.002281, 0.1782, -0.009511, 0.1483, -0.01582, 0.1782, -0.009511, 0.171, 0.009065, 0.144, 0.0005906, 0.2877, -0.0285, 0.2778, 0.0003206, 0.2443, 2.77e-05, 0.2462, -0.02136, 0.2778, 0.0003206, 0.2742, 0.02576, 0.2418, 0.02639, 0.2443, 2.77e-05, 0.2462, -0.02136, 0.2443, 2.77e-05, 0.2099, -0.002281, 0.2137, -0.022, 0.2833, 0.08395, 0.2505, 0.08591, 0.2448, 0.05549, 0.2765, 0.05222, 0.2505, 0.08591, 0.2178, 0.08786, 0.212, 0.05779, 0.2448, 0.05549, 0.2765, 0.05222, 0.2448, 0.05549, 0.2418, 0.02639, 0.2742, 0.02576, 0.3056, 0.003628, 0.3285, 0.00976, 0.3193, 0.02258, 0.3012, 0.02421, 0.3472, 0.01951, 0.3273, 0.03343, 0.3193, 0.02258, 0.3285, 0.00976, 0.3042, 0.0442, 0.3012, 0.02421, 0.3193, 0.02258, 0.3273, 0.03343, 0.2877, -0.0285, 0.314, -0.01782, 0.3056, 0.003628, 0.2778, 0.0003206, 0.314, -0.01782, 0.3403, -0.007146, 0.3285, 0.00976, 0.3056, 0.003628, 0.2778, 0.0003206, 0.3056, 0.003628, 0.3012, 0.02421, 0.2742, 0.02576, 0.393, 0.01421, 0.3611, 0.03208, 0.3472, 0.01951, 0.3667, 0.003533, 0.3611, 0.03208, 0.3371, 0.04676, 0.3273, 0.03343, 0.3472, 0.01951, 0.3667, 0.003533, 0.3472, 0.01951, 0.3285, 0.00976, 0.3403, -0.007146, 0.2833, 0.08395, 0.2765, 0.05222, 0.3042, 0.0442, 0.313, 0.0619, 0.2765, 0.05222, 0.2742, 0.02576, 0.3012, 0.02421, 0.3042, 0.0442, 0.313, 0.0619, 0.3042, 0.0442, 0.3273, 0.03343, 0.3371, 0.04676, 0.07287, 0.07075, 0.07062, 0.05851, 0.08512, 0.06433, 0.0925, 0.07395, 0.07279, 0.04803, 0.09224, 0.06039, 0.08512, 0.06433, 0.07062, 0.05851, 0.1097, 0.074, 0.0925, 0.07395, 0.08512, 0.06433, 0.09224, 0.06039, 0.05209, 0.08138, 0.05184, 0.06612, 0.07287, 0.07075, 0.07714, 0.08398, 0.05184, 0.06612, 0.05158, 0.05085, 0.07062, 0.05851, 0.07287, 0.07075, 0.07714, 0.08398, 0.07287, 0.07075, 0.0925, 0.07395, 0.1022, 0.08657, 0.05107, 0.02032, 0.07981, 0.03969, 0.07279, 0.04803, 0.05133, 0.03558, 0.07981, 0.03969, 0.1016, 0.05458, 0.09224, 0.06039, 0.07279, 0.04803, 0.05133, 0.03558, 0.07279, 0.04803, 0.07062, 0.05851, 0.05158, 0.05085, 0.1523, 0.09177, 0.1272, 0.08917, 0.1097, 0.074, 0.1237, 0.0695, 0.1272, 0.08917, 0.1022, 0.08657, 0.0925, 0.07395, 0.1097, 0.074, 0.1237, 0.0695, 0.1097, 0.074, 0.09224, 0.06039, 0.1016, 0.05458, 0.6386, 0.1904, 0.6756, 0.1733, 0.5601, 0.1465, 0.5446, 0.16, 0.6756, 0.1733, 0.7097, 0.1548, 0.5724, 0.1315, 0.5601, 0.1465, 0.5446, 0.16, 0.5601, 0.1465, 0.4459, 0.1202, 0.4507, 0.1296, 0.5601, 0.1465, 0.5724, 0.1315, 0.439, 0.1099, 0.4459, 0.1202, 0.6739, 0.2413, 0.7328, 0.2209, 0.6386, 0.1904, 0.6008, 0.2071, 0.7328, 0.2209, 0.7917, 0.2005, 0.6756, 0.1733, 0.6386, 0.1904, 0.7917, 0.2005, 0.8506, 0.1801, 0.7097, 0.1548, 0.6756, 0.1733, 0.8506, 0.1801, 0.9095, 0.1597, 0.734, 0.1306, 0.7097, 0.1548, 0.7097, 0.1548, 0.734, 0.1306, 0.5777, 0.1133, 0.5724, 0.1315, 0.5724, 0.1315, 0.5777, 0.1133, 0.428, 0.09895, 0.439, 0.1099, 0.439, 0.1099, 0.428, 0.09895, 0.2833, 0.08395, 0.3078, 0.08907, 0.4459, 0.1202, 0.439, 0.1099, 0.3078, 0.08907, 0.3323, 0.09419, 0.4507, 0.1296, 0.4459, 0.1202, 0.3323, 0.09419, 0.3569, 0.0993, 0.4545, 0.1386, 0.4507, 0.1296, 0.3569, 0.0993, 0.3814, 0.1044, 0.5276, 0.1728, 0.5446, 0.16, 0.4507, 0.1296, 0.4545, 0.1386, 0.6008, 0.2071, 0.6386, 0.1904, 0.5446, 0.16, 0.5276, 0.1728, 0.411, 0.08786, 0.5735, 0.09054, 0.564, 0.0645, 0.391, 0.07599, 0.5735, 0.09054, 0.7397, 0.09499, 0.7368, 0.05364, 0.564, 0.0645, 0.391, 0.07599, 0.564, 0.0645, 0.5547, 0.03709, 0.3713, 0.06313, 0.564, 0.0645, 0.7368, 0.05364, 0.7335, 0.01155, 0.5547, 0.03709, 0.2833, 0.08395, 0.428, 0.09895, 0.411, 0.08786, 0.2505, 0.08591, 0.428, 0.09895, 0.5777, 0.1133, 0.5735, 0.09054, 0.411, 0.08786, 0.5777, 0.1133, 0.734, 0.1306, 0.7397, 0.09499, 0.5735, 0.09054, 0.734, 0.1306, 0.9095, 0.1597, 0.9095, 0.1014, 0.7397, 0.09499, 0.7397, 0.09499, 0.9095, 0.1014, 0.9095, 0.04316, 0.7368, 0.05364, 0.7368, 0.05364, 0.9095, 0.04316, 0.9095, -0.0151, 0.7335, 0.01155, 0.7335, 0.01155, 0.9095, -0.0151, 0.9095, -0.07335, 0.7327, -0.02448, 0.5547, 0.03709, 0.7335, 0.01155, 0.7327, -0.02448, 0.5494, 0.01093, 0.3713, 0.06313, 0.5547, 0.03709, 0.5494, 0.01093, 0.3551, 0.04936, 0.185, 0.08981, 0.3713, 0.06313, 0.3551, 0.04936, 0.1523, 0.09177, 0.2178, 0.08786, 0.391, 0.07599, 0.3713, 0.06313, 0.185, 0.08981, 0.2505, 0.08591, 0.411, 0.08786, 0.391, 0.07599, 0.2178, 0.08786, 0.1312, 0.05789, 0.111, 0.04776, 0.1177, 0.04198, 0.1323, 0.04461, 0.09343, 0.03517, 0.1095, 0.03288, 0.1177, 0.04198, 0.111, 0.04776, 0.1266, 0.03235, 0.1323, 0.04461, 0.1177, 0.04198, 0.1095, 0.03288, 0.1523, 0.09177, 0.1237, 0.0695, 0.1312, 0.05789, 0.155, 0.06395, 0.1237, 0.0695, 0.1016, 0.05458, 0.111, 0.04776, 0.1312, 0.05789, 0.155, 0.06395, 0.1312, 0.05789, 0.1323, 0.04461, 0.1522, 0.04447, 0.05107, 0.02032, 0.07778, 0.02234, 0.09343, 0.03517, 0.07981, 0.03969, 0.07778, 0.02234, 0.09986, 0.0214, 0.1095, 0.03288, 0.09343, 0.03517, 0.07981, 0.03969, 0.09343, 0.03517, 0.111, 0.04776, 0.1016, 0.05458, 0.134, 0.0214, 0.1434, 0.03008, 0.1266, 0.03235, 0.1196, 0.02112, 0.1434, 0.03008, 0.1522, 0.04447, 0.1323, 0.04461, 0.1266, 0.03235, 0.1196, 0.02112, 0.1266, 0.03235, 0.1095, 0.03288, 0.09986, 0.0214, 0.367, 0.04739, 0.3675, 0.06382, 0.3525, 0.06722, 0.346, 0.05876, 0.3633, 0.0812, 0.3438, 0.07889, 0.3525, 0.06722, 0.3675, 0.06382, 0.3269, 0.07281, 0.346, 0.05876, 0.3525, 0.06722, 0.3438, 0.07889, 0.393, 0.01421, 0.3901, 0.03676, 0.367, 0.04739, 0.3611, 0.03208, 0.3901, 0.03676, 0.3872, 0.05932, 0.3675, 0.06382, 0.367, 0.04739, 0.3611, 0.03208, 0.367, 0.04739, 0.346, 0.05876, 0.3371, 0.04676, 0.3814, 0.1044, 0.3569, 0.0993, 0.3633, 0.0812, 0.3843, 0.08187, 0.3569, 0.0993, 0.3323, 0.09419, 0.3438, 0.07889, 0.3633, 0.0812, 0.3843, 0.08187, 0.3633, 0.0812, 0.3675, 0.06382, 0.3872, 0.05932, 0.2833, 0.08395, 0.313, 0.0619, 0.3269, 0.07281, 0.3078, 0.08907, 0.313, 0.0619, 0.3371, 0.04676, 0.346, 0.05876, 0.3269, 0.07281, 0.3078, 0.08907, 0.3269, 0.07281, 0.3438, 0.07889, 0.3323, 0.09419, 0.9067, -0.01492, 0.9084, -0.01538, 0.9045, 0.04044, 0.9014, 0.03996, 0.9084, -0.01538, 0.9091, -0.01528, 0.907, 0.04164, 0.9045, 0.04044, 0.9014, 0.03996, 0.9045, 0.04044, 0.8943, 0.09177, 0.8898, 0.08926, 0.9045, 0.04044, 0.907, 0.04164, 0.9006, 0.09569, 0.8943, 0.09177, 0.9095, -0.07335, 0.9095, -0.07335, 0.9084, -0.01538, 0.9067, -0.01492, 0.9095, -0.07335, 0.9095, -0.07335, 0.9091, -0.01528, 0.9084, -0.01538, 0.9095, -0.07335, 0.9095, -0.07335, 0.9095, -0.0151, 0.9091, -0.01528, 0.9091, -0.01528, 0.9095, -0.0151, 0.9095, 0.04316, 0.907, 0.04164, 0.907, 0.04164, 0.9095, 0.04316, 0.9095, 0.1014, 0.9006, 0.09569, 0.9006, 0.09569, 0.9095, 0.1014, 0.9095, 0.1597, 0.882, 0.1419, 0.8943, 0.09177, 0.9006, 0.09569, 0.882, 0.1419, 0.8727, 0.1356, 0.8898, 0.08926, 0.8943, 0.09177, 0.8727, 0.1356, 0.868, 0.1314, 0.8334, 0.1653, 0.8367, 0.1694, 0.794, 0.1945, 0.7912, 0.1919, 0.8367, 0.1694, 0.8423, 0.1741, 0.7938, 0.1973, 0.794, 0.1945, 0.7912, 0.1919, 0.794, 0.1945, 0.7558, 0.2116, 0.7498, 0.2119, 0.794, 0.1945, 0.7938, 0.1973, 0.7491, 0.2146, 0.7558, 0.2116, 0.868, 0.1314, 0.8727, 0.1356, 0.8367, 0.1694, 0.8334, 0.1653, 0.8727, 0.1356, 0.882, 0.1419, 0.8423, 0.1741, 0.8367, 0.1694, 0.882, 0.1419, 0.9095, 0.1597, 0.8506, 0.1801, 0.8423, 0.1741, 0.8423, 0.1741, 0.8506, 0.1801, 0.7917, 0.2005, 0.7938, 0.1973, 0.7938, 0.1973, 0.7917, 0.2005, 0.7328, 0.2209, 0.7491, 0.2146, 0.7491, 0.2146, 0.7328, 0.2209, 0.6739, 0.2413, 0.7233, 0.2214, 0.7558, 0.2116, 0.7491, 0.2146, 0.7233, 0.2214, 0.7377, 0.218, 0.7498, 0.2119, 0.7558, 0.2116, 0.7377, 0.218, 0.7278, 0.2218, 0.2408, -0.0347, 0.2156, -0.03513, 0.2162, -0.04319, 0.2346, -0.04248, 0.2156, -0.03513, 0.1912, -0.0396, 0.1975, -0.0471, 0.2162, -0.04319, 0.2346, -0.04248, 0.2162, -0.04319, 0.2163, -0.04823, 0.2305, -0.04731, 0.2162, -0.04319, 0.1975, -0.0471, 0.2015, -0.05176, 0.2163, -0.04823, 0.2877, -0.0285, 0.2462, -0.02136, 0.2408, -0.0347, 0.2587, -0.03922, 0.2462, -0.02136, 0.2137, -0.022, 0.2156, -0.03513, 0.2408, -0.0347, 0.2137, -0.022, 0.1839, -0.02736, 0.1912, -0.0396, 0.2156, -0.03513, 0.1839, -0.02736, 0.1545, -0.03567, 0.1733, -0.04699, 0.1912, -0.0396, 0.1912, -0.0396, 0.1733, -0.04699, 0.1835, -0.05325, 0.1975, -0.0471, 0.2468, -0.04574, 0.2346, -0.04248, 0.2305, -0.04731, 0.2401, -0.04978, 0.2587, -0.03922, 0.2408, -0.0347, 0.2346, -0.04248, 0.2468, -0.04574, 0.216, -0.0832, 0.2075, -0.08399, 0.2075, -0.08388, 0.2169, -0.08293, 0.2075, -0.08399, 0.1962, -0.08211, 0.1955, -0.08192, 0.2075, -0.08388, 0.2169, -0.08293, 0.2075, -0.08388, 0.2081, -0.08424, 0.2174, -0.08348, 0.2075, -0.08388, 0.1955, -0.08192, 0.1971, -0.08258, 0.2081, -0.08424, 0.1982, -0.08275, 0.1861, -0.07846, 0.1813, -0.07697, 0.1962, -0.08211, 0.1962, -0.08211, 0.1813, -0.07697, 0.1796, -0.07668, 0.1955, -0.08192, 0.1955, -0.08192, 0.1796, -0.07668, 0.1839, -0.07856, 0.1971, -0.08258, 0.1971, -0.08258, 0.1839, -0.07856, 0.1892, -0.0805, 0.1985, -0.08312, 0.2081, -0.08424, 0.1971, -0.08258, 0.1985, -0.08312, 0.2085, -0.08462, 0.2174, -0.08348, 0.2081, -0.08424, 0.2085, -0.08462, 0.2173, -0.08453, 0.2267, -0.07954, 0.2174, -0.08348, 0.2173, -0.08453, 0.2254, -0.08433, 0.2253, -0.07924, 0.2169, -0.08293, 0.2174, -0.08348, 0.2267, -0.07954, 0.2228, -0.08049, 0.216, -0.0832, 0.2169, -0.08293, 0.2253, -0.07924, 0.2172, -0.08487, 0.208, -0.08458, 0.2072, -0.08431, 0.2171, -0.08487, 0.208, -0.08458, 0.1969, -0.08257, 0.1942, -0.08157, 0.2072, -0.08431, 0.2171, -0.08487, 0.2072, -0.08431, 0.2065, -0.08408, 0.2168, -0.08477, 0.2072, -0.08431, 0.1942, -0.08157, 0.1922, -0.08089, 0.2065, -0.08408, 0.2254, -0.08433, 0.2173, -0.08453, 0.2172, -0.08487, 0.2254, -0.08433, 0.2173, -0.08453, 0.2085, -0.08462, 0.208, -0.08458, 0.2172, -0.08487, 0.2085, -0.08462, 0.1985, -0.08312, 0.1969, -0.08257, 0.208, -0.08458, 0.1985, -0.08312, 0.1892, -0.0805, 0.1835, -0.07843, 0.1969, -0.08257, 0.1969, -0.08257, 0.1835, -0.07843, 0.1765, -0.07569, 0.1942, -0.08157, 0.1942, -0.08157, 0.1765, -0.07569, 0.1717, -0.07394, 0.1922, -0.08089, 0.1922, -0.08089, 0.1717, -0.07394, 0.1691, -0.07306, 0.191, -0.08049, 0.2065, -0.08408, 0.1922, -0.08089, 0.191, -0.08049, 0.2054, -0.08373, 0.2168, -0.08477, 0.2065, -0.08408, 0.2054, -0.08373, 0.2143, -0.08399, 0.2254, -0.08433, 0.2168, -0.08477, 0.2143, -0.08399, 0.2254, -0.08433, 0.2254, -0.08433, 0.2171, -0.08487, 0.2168, -0.08477, 0.2254, -0.08433, 0.2254, -0.08433, 0.2172, -0.08487, 0.2171, -0.08487, 0.2254, -0.08433, 0.2254, -0.08433, 0.2143, -0.08399, 0.2071, -0.08171, 0.1954, -0.07484, 0.2143, -0.08399, 0.2054, -0.08373, 0.2034, -0.0831, 0.2071, -0.08171, 0.2054, -0.08373, 0.191, -0.08049, 0.1901, -0.08022, 0.2034, -0.0831, 0.191, -0.08049, 0.1691, -0.07306, 0.1675, -0.07257, 0.1901, -0.08022, 0.1178, -0.01587, 0.1164, -0.001922, 0.08754, -3.94e-05, 0.08551, -0.01121, 0.1164, -0.001922, 0.1166, 0.01019, 0.0924, 0.01057, 0.08754, -3.94e-05, 0.08551, -0.01121, 0.08754, -3.94e-05, 0.05701, 0.004439, 0.0502, -0.003714, 0.08754, -3.94e-05, 0.0924, 0.01057, 0.06607, 0.01266, 0.05701, 0.004439, 0.1545, -0.03567, 0.1483, -0.01582, 0.1178, -0.01587, 0.1217, -0.03049, 0.1483, -0.01582, 0.144, 0.0005906, 0.1164, -0.001922, 0.1178, -0.01587, 0.144, 0.0005906, 0.1386, 0.01337, 0.1166, 0.01019, 0.1164, -0.001922, 0.1386, 0.01337, 0.134, 0.0214, 0.1196, 0.02112, 0.1166, 0.01019, 0.1166, 0.01019, 0.1196, 0.02112, 0.09986, 0.0214, 0.0924, 0.01057, 0.0924, 0.01057, 0.09986, 0.0214, 0.07778, 0.02234, 0.06607, 0.01266, 0.06607, 0.01266, 0.07778, 0.02234, 0.05107, 0.02032, 0.0383, 0.01524, 0.05701, 0.004439, 0.06607, 0.01266, 0.0383, 0.01524, 0.02553, 0.01016, 0.0502, -0.003714, 0.05701, 0.004439, 0.02553, 0.01016, 0.01277, 0.00508, 0.0476, -0.01155, 0.0502, -0.003714, 0.01277, 0.00508, 0.0, 0.0, 0.08791, -0.02262, 0.08551, -0.01121, 0.0502, -0.003714, 0.0476, -0.01155, 0.1217, -0.03049, 0.1178, -0.01587, 0.08551, -0.01121, 0.08791, -0.02262, 0.1433, -0.06223, 0.1529, -0.06583, 0.1194, -0.04968, 0.105, -0.04545, 0.1685, -0.07244, 0.1582, -0.06749, 0.1194, -0.04968, 0.1529, -0.06583, 0.1625, -0.06819, 0.1429, -0.05652, 0.1194, -0.04968, 0.1582, -0.06749, 0.1291, -0.04389, 0.09687, -0.03412, 0.1194, -0.04968, 0.1429, -0.05652, 0.05137, -0.01826, 0.05635, -0.0231, 0.1194, -0.04968, 0.09687, -0.03412, 0.05516, -0.0238, 0.105, -0.04545, 0.1194, -0.04968, 0.05635, -0.0231, 0.1691, -0.07306, 0.1717, -0.07394, 0.1433, -0.06223, 0.1386, -0.06068, 0.1717, -0.07394, 0.1765, -0.07569, 0.1529, -0.06583, 0.1433, -0.06223, 0.1386, -0.06068, 0.1433, -0.06223, 0.105, -0.04545, 0.1003, -0.04414, 0.1892, -0.0805, 0.1839, -0.07856, 0.1685, -0.07244, 0.1835, -0.07843, 0.1839, -0.07856, 0.1796, -0.07668, 0.1582, -0.06749, 0.1685, -0.07244, 0.1835, -0.07843, 0.1685, -0.07244, 0.1529, -0.06583, 0.1765, -0.07569, 0.1861, -0.07846, 0.1721, -0.07112, 0.1625, -0.06819, 0.1813, -0.07697, 0.1721, -0.07112, 0.1594, -0.06153, 0.1429, -0.05652, 0.1625, -0.06819, 0.1813, -0.07697, 0.1625, -0.06819, 0.1582, -0.06749, 0.1796, -0.07668, 0.1545, -0.03567, 0.1217, -0.03049, 0.1291, -0.04389, 0.152, -0.0504, 0.1217, -0.03049, 0.08791, -0.02262, 0.09687, -0.03412, 0.1291, -0.04389, 0.152, -0.0504, 0.1291, -0.04389, 0.1429, -0.05652, 0.1594, -0.06153, 0.0, 0.0, 0.0, 0.0, 0.05137, -0.01826, 0.0476, -0.01155, 0.0, 0.0, 0.0, 0.0, 0.05635, -0.0231, 0.05137, -0.01826, 0.0476, -0.01155, 0.05137, -0.01826, 0.09687, -0.03412, 0.08791, -0.02262, 0.0, 0.0, 0.05564, -0.02457, 0.05516, -0.0238, 0.0, 0.0, 0.05564, -0.02457, 0.1003, -0.04414, 0.105, -0.04545, 0.05516, -0.0238, 0.0, 0.0, 0.05516, -0.0238, 0.05635, -0.0231, 0.0, 0.0, 0.1835, -0.05325, 0.1733, -0.04699, 0.1677, -0.05624, 0.178, -0.06066, 0.1733, -0.04699, 0.1545, -0.03567, 0.152, -0.0504, 0.1677, -0.05624, 0.1677, -0.05624, 0.152, -0.0504, 0.1594, -0.06153, 0.1712, -0.06547, 0.1712, -0.06547, 0.1594, -0.06153, 0.1721, -0.07112, 0.1798, -0.07357, 0.2378, -0.07105, 0.2492, -0.0601, 0.2415, -0.06466, 0.2337, -0.07305, 0.2586, -0.04857, 0.2485, -0.05334, 0.2415, -0.06466, 0.2492, -0.0601, 0.2228, -0.08049, 0.2253, -0.07924, 0.2337, -0.07305, 0.2285, -0.07671, 0.2254, -0.08433, 0.241, -0.07037, 0.2378, -0.07105, 0.2267, -0.07954, 0.241, -0.07037, 0.2566, -0.05642, 0.2492, -0.0601, 0.2378, -0.07105, 0.2267, -0.07954, 0.2378, -0.07105, 0.2337, -0.07305, 0.2253, -0.07924, 0.2877, -0.0285, 0.2587, -0.03922, 0.2586, -0.04857, 0.2721, -0.04246, 0.2587, -0.03922, 0.2468, -0.04574, 0.2485, -0.05334, 0.2586, -0.04857, 0.2721, -0.04246, 0.2586, -0.04857, 0.2492, -0.0601, 0.2566, -0.05642, 0.135, -0.05966, 0.1361, -0.05996, 0.09968, -0.04431, 0.1007, -0.04499, 0.1007, -0.04499, 0.09968, -0.04431, 0.0643, -0.02877, 0.07169, -0.03225, 0.1675, -0.07257, 0.1691, -0.07306, 0.1386, -0.06068, 0.1361, -0.05996, 0.1361, -0.05996, 0.1386, -0.06068, 0.1003, -0.04414, 0.09968, -0.04431, 0.09968, -0.04431, 0.1003, -0.04414, 0.05564, -0.02457, 0.0643, -0.02877, 0.0643, -0.02877, 0.05564, -0.02457, 0.0, 0.0, 0.0455, -0.02048, 0.07169, -0.03225, 0.0643, -0.02877, 0.0455, -0.02048, 0.05921, -0.02671, 0.2785, -0.03212, 0.2491, -0.04778, 0.2263, -0.03659, 0.2835, -0.0202, 0.2336, -0.06572, 0.2202, -0.06226, 0.2263, -0.03659, 0.2491, -0.04778, 0.1967, -0.06206, 0.1672, -0.03966, 0.2263, -0.03659, 0.2202, -0.06226, 0.1337, -0.01777, 0.2114, -0.01305, 0.2263, -0.03659, 0.1672, -0.03966, 0.289, -0.005273, 0.2835, -0.0202, 0.2263, -0.03659, 0.2114, -0.01305, 0.2877, -0.0285, 0.2721, -0.04246, 0.2785, -0.03212, 0.314, -0.01782, 0.2721, -0.04246, 0.2566, -0.05642, 0.2491, -0.04778, 0.2785, -0.03212, 0.314, -0.01782, 0.2785, -0.03212, 0.2835, -0.0202, 0.3403, -0.007146, 0.2254, -0.08433, 0.2254, -0.08433, 0.2336, -0.06572, 0.241, -0.07037, 0.2254, -0.08433, 0.2254, -0.08433, 0.2202, -0.06226, 0.2336, -0.06572, 0.241, -0.07037, 0.2336, -0.06572, 0.2491, -0.04778, 0.2566, -0.05642, 0.2254, -0.08433, 0.1691, -0.06325, 0.1967, -0.06206, 0.2254, -0.08433, 0.1691, -0.06325, 0.1127, -0.04216, 0.1672, -0.03966, 0.1967, -0.06206, 0.2254, -0.08433, 0.1967, -0.06206, 0.2202, -0.06226, 0.2254, -0.08433, 0.0, 0.0, 0.09824, 0.003553, 0.1337, -0.01777, 0.05635, -0.02108, 0.09824, 0.003553, 0.1965, 0.007106, 0.2114, -0.01305, 0.1337, -0.01777, 0.05635, -0.02108, 0.1337, -0.01777, 0.1672, -0.03966, 0.1127, -0.04216, 0.393, 0.01421, 0.3667, 0.003533, 0.289, -0.005273, 0.2947, 0.01066, 0.3667, 0.003533, 0.3403, -0.007146, 0.2835, -0.0202, 0.289, -0.005273, 0.2947, 0.01066, 0.289, -0.005273, 0.2114, -0.01305, 0.1965, 0.007106, 0.1545, -0.0587, 0.1161, -0.04368, 0.1146, -0.04303, 0.16, -0.06041, 0.1161, -0.04368, 0.08309, -0.03108, 0.0731, -0.02727, 0.1146, -0.04303, 0.08309, -0.03108, 0.06967, -0.02573, 0.05505, -0.01954, 0.0731, -0.02727, 0.0731, -0.02727, 0.05505, -0.01954, 0.0, 0.0, 0.05635, -0.02108, 0.1146, -0.04303, 0.0731, -0.02727, 0.05635, -0.02108, 0.1127, -0.04216, 0.16, -0.06041, 0.1146, -0.04303, 0.1127, -0.04216, 0.1691, -0.06325, 0.1954, -0.07484, 0.16, -0.06041, 0.1691, -0.06325, 0.2254, -0.08433, 0.1861, -0.07189, 0.1545, -0.0587, 0.16, -0.06041, 0.1954, -0.07484, 0.6375, -0.1124, 0.5978, -0.09477, 0.5804, -0.05285, 0.662, -0.1023, 0.543, -0.08378, 0.4308, -0.03396, 0.5804, -0.05285, 0.5978, -0.09477, 0.2642, 0.02385, 0.3214, 0.02342, 0.5804, -0.05285, 0.4308, -0.03396, 0.3435, 0.03477, 0.5523, -0.01352, 0.5804, -0.05285, 0.3214, 0.02342, 0.738, -0.04619, 0.761, -0.06248, 0.5804, -0.05285, 0.5523, -0.01352, 0.814, -0.07684, 0.7412, -0.08628, 0.5804, -0.05285, 0.761, -0.06248, 0.7412, -0.08628, 0.662, -0.1023, 0.5804, -0.05285, 0.6325, -0.1293, 0.6325, -0.1293, 0.5978, -0.09477, 0.6375, -0.1124, 0.6325, -0.1293, 0.4874, -0.07666, 0.543, -0.08378, 0.6325, -0.1293, 0.4874, -0.07666, 0.3423, -0.02398, 0.4308, -0.03396, 0.543, -0.08378, 0.6325, -0.1293, 0.543, -0.08378, 0.5978, -0.09477, 0.6325, -0.1293, 0.05209, 0.08138, 0.07714, 0.08398, 0.2642, 0.02385, 0.1972, 0.0287, 0.07714, 0.08398, 0.1022, 0.08657, 0.3214, 0.02342, 0.2642, 0.02385, 0.1972, 0.0287, 0.2642, 0.02385, 0.4308, -0.03396, 0.3423, -0.02398, 0.1523, 0.09177, 0.3551, 0.04936, 0.3435, 0.03477, 0.1272, 0.08917, 0.3551, 0.04936, 0.5494, 0.01093, 0.5523, -0.01352, 0.3435, 0.03477, 0.1272, 0.08917, 0.3435, 0.03477, 0.3214, 0.02342, 0.1022, 0.08657, 0.9095, -0.07335, 0.9095, -0.07335, 0.738, -0.04619, 0.7327, -0.02448, 0.9095, -0.07335, 0.9095, -0.07335, 0.761, -0.06248, 0.738, -0.04619, 0.7327, -0.02448, 0.738, -0.04619, 0.5523, -0.01352, 0.5494, 0.01093, 0.9095, -0.07335, 0.814, -0.07684, 0.761, -0.06248, 0.9095, -0.07335, 0.2163, -0.04823, 0.2015, -0.05176, 0.178, -0.06066, 0.1798, -0.07357, 0.1982, -0.08275, 0.2285, -0.07671, 0.2415, -0.06466, 0.2401, -0.04978, 0.2305, -0.04731, 0.2485, -0.05334, 0.2401, -0.04978, 0.2415, -0.06466, 0.1975, -0.0471, 0.1835, -0.05325, 0.2015, -0.05176, 0.1835, -0.05325, 0.178, -0.06066, 0.2015, -0.05176, 0.2401, -0.04978, 0.2485, -0.05334, 0.2468, -0.04574, 0.1452, -0.0621, 0.1675, -0.07257, 0.1361, -0.05996, 0.135, -0.05966, 0.1555, -0.06455, 0.1901, -0.08022, 0.1675, -0.07257, 0.1452, -0.0621, 0.1657, -0.067, 0.2034, -0.0831, 0.1901, -0.08022, 0.1555, -0.06455, 0.2071, -0.08171, 0.2034, -0.0831, 0.1657, -0.067, 0.1759, -0.06944, 0.1954, -0.07484, 0.2071, -0.08171, 0.1759, -0.06944, 0.1861, -0.07189, 0.2337, -0.07305, 0.2415, -0.06466, 0.2285, -0.07671, 0.1677, -0.05624, 0.1712, -0.06547, 0.178, -0.06066, 0.1712, -0.06547, 0.1798, -0.07357, 0.178, -0.06066, 0.1721, -0.07112, 0.1861, -0.07846, 0.1798, -0.07357, 0.1982, -0.08275, 0.1798, -0.07357, 0.1861, -0.07846, 0.1962, -0.08211, 0.2075, -0.08399, 0.1982, -0.08275, 0.2075, -0.08399, 0.216, -0.0832, 0.1982, -0.08275, 0.216, -0.0832, 0.2228, -0.08049, 0.2285, -0.07671, 0.1982, -0.08275, 0.216, -0.0832, 0.2285, -0.07671, 0.1007, -0.04499, 0.07169, -0.03225, 0.05921, -0.02671, 0.06967, -0.02573, 0.08309, -0.03108, 0.1161, -0.04368, 0.1545, -0.0587, 0.1861, -0.07189, 0.1759, -0.06944, 0.1657, -0.067, 0.1555, -0.06455, 0.1452, -0.0621, 0.135, -0.05966, 0.9067, -0.01492, 0.9014, 0.03996, 0.8898, 0.08926, 0.868, 0.1314, 0.8334, 0.1653, 0.7912, 0.1919, 0.7498, 0.2119, 0.7278, 0.2218, 0.6325, -0.1293, 0.6375, -0.1124, 0.662, -0.1023, 0.7412, -0.08628, 0.814, -0.07684, 0.9095, -0.07335, 0.182, 0.0623, 0.212, 0.05779, 0.2023, 0.0254, 0.1743, 0.03862, 0.1584, 0.02249, 0.1743, 0.03862, 0.2023, 0.0254, 0.171, 0.009065, 0.1782, -0.009511, 0.171, 0.009065, 0.2023, 0.0254, 0.2099, -0.002281, 0.2443, 2.77e-05, 0.2099, -0.002281, 0.2023, 0.0254, 0.2418, 0.02639, 0.2448, 0.05549, 0.2418, 0.02639, 0.2023, 0.0254, 0.212, 0.05779, 0.1523, 0.09177, 0.185, 0.08981, 0.182, 0.0623, 0.155, 0.06395, 0.155, 0.06395, 0.182, 0.0623, 0.1743, 0.03862, 0.1522, 0.04447, 0.185, 0.08981, 0.2178, 0.08786, 0.212, 0.05779, 0.182, 0.0623, 0.134, 0.0214, 0.1434, 0.03008, 0.1584, 0.02249, 0.1386, 0.01337, 0.1386, 0.01337, 0.1584, 0.02249, 0.171, 0.009065, 0.144, 0.0005906, 0.1434, 0.03008, 0.1522, 0.04447, 0.1743, 0.03862, 0.1584, 0.02249, 0.1545, -0.03567, 0.1483, -0.01582, 0.1782, -0.009511, 0.1839, -0.02736, 0.1839, -0.02736, 0.1782, -0.009511, 0.2099, -0.002281, 0.2137, -0.022, 0.1483, -0.01582, 0.144, 0.0005906, 0.171, 0.009065, 0.1782, -0.009511, 0.2877, -0.0285, 0.2462, -0.02136, 0.2443, 2.77e-05, 0.2778, 0.0003206, 0.2778, 0.0003206, 0.2443, 2.77e-05, 0.2418, 0.02639, 0.2742, 0.02576, 0.2462, -0.02136, 0.2137, -0.022, 0.2099, -0.002281, 0.2443, 2.77e-05, 0.2833, 0.08395, 0.2765, 0.05222, 0.2448, 0.05549, 0.2505, 0.08591, 0.2505, 0.08591, 0.2448, 0.05549, 0.212, 0.05779, 0.2178, 0.08786, 0.2765, 0.05222, 0.2742, 0.02576, 0.2418, 0.02639, 0.2448, 0.05549, 0.3056, 0.003628, 0.3012, 0.02421, 0.3193, 0.02258, 0.3285, 0.00976, 0.3472, 0.01951, 0.3285, 0.00976, 0.3193, 0.02258, 0.3273, 0.03343, 0.3042, 0.0442, 0.3273, 0.03343, 0.3193, 0.02258, 0.3012, 0.02421, 0.2877, -0.0285, 0.2778, 0.0003206, 0.3056, 0.003628, 0.314, -0.01782, 0.314, -0.01782, 0.3056, 0.003628, 0.3285, 0.00976, 0.3403, -0.007146, 0.2778, 0.0003206, 0.2742, 0.02576, 0.3012, 0.02421, 0.3056, 0.003628, 0.393, 0.01421, 0.3667, 0.003533, 0.3472, 0.01951, 0.3611, 0.03208, 0.3611, 0.03208, 0.3472, 0.01951, 0.3273, 0.03343, 0.3371, 0.04676, 0.3667, 0.003533, 0.3403, -0.007146, 0.3285, 0.00976, 0.3472, 0.01951, 0.2833, 0.08395, 0.313, 0.0619, 0.3042, 0.0442, 0.2765, 0.05222, 0.2765, 0.05222, 0.3042, 0.0442, 0.3012, 0.02421, 0.2742, 0.02576, 0.313, 0.0619, 0.3371, 0.04676, 0.3273, 0.03343, 0.3042, 0.0442, 0.07287, 0.07075, 0.0925, 0.07395, 0.08512, 0.06433, 0.07062, 0.05851, 0.07279, 0.04803, 0.07062, 0.05851, 0.08512, 0.06433, 0.09224, 0.06039, 0.1097, 0.074, 0.09224, 0.06039, 0.08512, 0.06433, 0.0925, 0.07395, 0.05209, 0.08138, 0.07714, 0.08398, 0.07287, 0.07075, 0.05184, 0.06612, 0.05184, 0.06612, 0.07287, 0.07075, 0.07062, 0.05851, 0.05158, 0.05085, 0.07714, 0.08398, 0.1022, 0.08657, 0.0925, 0.07395, 0.07287, 0.07075, 0.05107, 0.02032, 0.05133, 0.03558, 0.07279, 0.04803, 0.07981, 0.03969, 0.07981, 0.03969, 0.07279, 0.04803, 0.09224, 0.06039, 0.1016, 0.05458, 0.05133, 0.03558, 0.05158, 0.05085, 0.07062, 0.05851, 0.07279, 0.04803, 0.1523, 0.09177, 0.1237, 0.0695, 0.1097, 0.074, 0.1272, 0.08917, 0.1272, 0.08917, 0.1097, 0.074, 0.0925, 0.07395, 0.1022, 0.08657, 0.1237, 0.0695, 0.1016, 0.05458, 0.09224, 0.06039, 0.1097, 0.074, 0.6386, 0.1904, 0.5446, 0.16, 0.5601, 0.1465, 0.6756, 0.1733, 0.6756, 0.1733, 0.5601, 0.1465, 0.5724, 0.1315, 0.7097, 0.1548, 0.5446, 0.16, 0.4507, 0.1296, 0.4459, 0.1202, 0.5601, 0.1465, 0.5601, 0.1465, 0.4459, 0.1202, 0.439, 0.1099, 0.5724, 0.1315, 0.6739, 0.2413, 0.6008, 0.2071, 0.6386, 0.1904, 0.7328, 0.2209, 0.7328, 0.2209, 0.6386, 0.1904, 0.6756, 0.1733, 0.7917, 0.2005, 0.7917, 0.2005, 0.6756, 0.1733, 0.7097, 0.1548, 0.8506, 0.1801, 0.8506, 0.1801, 0.7097, 0.1548, 0.734, 0.1306, 0.9095, 0.1597, 0.7097, 0.1548, 0.5724, 0.1315, 0.5777, 0.1133, 0.734, 0.1306, 0.5724, 0.1315, 0.439, 0.1099, 0.428, 0.09895, 0.5777, 0.1133, 0.439, 0.1099, 0.3078, 0.08907, 0.2833, 0.08395, 0.428, 0.09895, 0.4459, 0.1202, 0.3323, 0.09419, 0.3078, 0.08907, 0.439, 0.1099, 0.4507, 0.1296, 0.3569, 0.0993, 0.3323, 0.09419, 0.4459, 0.1202, 0.4545, 0.1386, 0.3814, 0.1044, 0.3569, 0.0993, 0.4507, 0.1296, 0.5276, 0.1728, 0.4545, 0.1386, 0.4507, 0.1296, 0.5446, 0.16, 0.6008, 0.2071, 0.5276, 0.1728, 0.5446, 0.16, 0.6386, 0.1904, 0.411, 0.08786, 0.391, 0.07599, 0.564, 0.0645, 0.5735, 0.09054, 0.5735, 0.09054, 0.564, 0.0645, 0.7368, 0.05364, 0.7397, 0.09499, 0.391, 0.07599, 0.3713, 0.06313, 0.5547, 0.03709, 0.564, 0.0645, 0.564, 0.0645, 0.5547, 0.03709, 0.7335, 0.01155, 0.7368, 0.05364, 0.2833, 0.08395, 0.2505, 0.08591, 0.411, 0.08786, 0.428, 0.09895, 0.428, 0.09895, 0.411, 0.08786, 0.5735, 0.09054, 0.5777, 0.1133, 0.5777, 0.1133, 0.5735, 0.09054, 0.7397, 0.09499, 0.734, 0.1306, 0.734, 0.1306, 0.7397, 0.09499, 0.9095, 0.1014, 0.9095, 0.1597, 0.7397, 0.09499, 0.7368, 0.05364, 0.9095, 0.04316, 0.9095, 0.1014, 0.7368, 0.05364, 0.7335, 0.01155, 0.9095, -0.0151, 0.9095, 0.04316, 0.7335, 0.01155, 0.7327, -0.02448, 0.9095, -0.07335, 0.9095, -0.0151, 0.5547, 0.03709, 0.5494, 0.01093, 0.7327, -0.02448, 0.7335, 0.01155, 0.3713, 0.06313, 0.3551, 0.04936, 0.5494, 0.01093, 0.5547, 0.03709, 0.185, 0.08981, 0.1523, 0.09177, 0.3551, 0.04936, 0.3713, 0.06313, 0.2178, 0.08786, 0.185, 0.08981, 0.3713, 0.06313, 0.391, 0.07599, 0.2505, 0.08591, 0.2178, 0.08786, 0.391, 0.07599, 0.411, 0.08786, 0.1312, 0.05789, 0.1323, 0.04461, 0.1177, 0.04198, 0.111, 0.04776, 0.09343, 0.03517, 0.111, 0.04776, 0.1177, 0.04198, 0.1095, 0.03288, 0.1266, 0.03235, 0.1095, 0.03288, 0.1177, 0.04198, 0.1323, 0.04461, 0.1523, 0.09177, 0.155, 0.06395, 0.1312, 0.05789, 0.1237, 0.0695, 0.1237, 0.0695, 0.1312, 0.05789, 0.111, 0.04776, 0.1016, 0.05458, 0.155, 0.06395, 0.1522, 0.04447, 0.1323, 0.04461, 0.1312, 0.05789, 0.05107, 0.02032, 0.07981, 0.03969, 0.09343, 0.03517, 0.07778, 0.02234, 0.07778, 0.02234, 0.09343, 0.03517, 0.1095, 0.03288, 0.09986, 0.0214, 0.07981, 0.03969, 0.1016, 0.05458, 0.111, 0.04776, 0.09343, 0.03517, 0.134, 0.0214, 0.1196, 0.02112, 0.1266, 0.03235, 0.1434, 0.03008, 0.1434, 0.03008, 0.1266, 0.03235, 0.1323, 0.04461, 0.1522, 0.04447, 0.1196, 0.02112, 0.09986, 0.0214, 0.1095, 0.03288, 0.1266, 0.03235, 0.367, 0.04739, 0.346, 0.05876, 0.3525, 0.06722, 0.3675, 0.06382, 0.3633, 0.0812, 0.3675, 0.06382, 0.3525, 0.06722, 0.3438, 0.07889, 0.3269, 0.07281, 0.3438, 0.07889, 0.3525, 0.06722, 0.346, 0.05876, 0.393, 0.01421, 0.3611, 0.03208, 0.367, 0.04739, 0.3901, 0.03676, 0.3901, 0.03676, 0.367, 0.04739, 0.3675, 0.06382, 0.3872, 0.05932, 0.3611, 0.03208, 0.3371, 0.04676, 0.346, 0.05876, 0.367, 0.04739, 0.3814, 0.1044, 0.3843, 0.08187, 0.3633, 0.0812, 0.3569, 0.0993, 0.3569, 0.0993, 0.3633, 0.0812, 0.3438, 0.07889, 0.3323, 0.09419, 0.3843, 0.08187, 0.3872, 0.05932, 0.3675, 0.06382, 0.3633, 0.0812, 0.2833, 0.08395, 0.3078, 0.08907, 0.3269, 0.07281, 0.313, 0.0619, 0.313, 0.0619, 0.3269, 0.07281, 0.346, 0.05876, 0.3371, 0.04676, 0.3078, 0.08907, 0.3323, 0.09419, 0.3438, 0.07889, 0.3269, 0.07281, 0.9067, -0.01492, 0.9014, 0.03996, 0.9045, 0.04044, 0.9084, -0.01538, 0.9084, -0.01538, 0.9045, 0.04044, 0.907, 0.04164, 0.9091, -0.01528, 0.9014, 0.03996, 0.8898, 0.08926, 0.8943, 0.09177, 0.9045, 0.04044, 0.9045, 0.04044, 0.8943, 0.09177, 0.9006, 0.09569, 0.907, 0.04164, 0.9095, -0.07335, 0.9067, -0.01492, 0.9084, -0.01538, 0.9095, -0.07335, 0.9095, -0.07335, 0.9084, -0.01538, 0.9091, -0.01528, 0.9095, -0.07335, 0.9095, -0.07335, 0.9091, -0.01528, 0.9095, -0.0151, 0.9095, -0.07335, 0.9091, -0.01528, 0.907, 0.04164, 0.9095, 0.04316, 0.9095, -0.0151, 0.907, 0.04164, 0.9006, 0.09569, 0.9095, 0.1014, 0.9095, 0.04316, 0.9006, 0.09569, 0.882, 0.1419, 0.9095, 0.1597, 0.9095, 0.1014, 0.8943, 0.09177, 0.8727, 0.1356, 0.882, 0.1419, 0.9006, 0.09569, 0.8898, 0.08926, 0.868, 0.1314, 0.8727, 0.1356, 0.8943, 0.09177, 0.8334, 0.1653, 0.7912, 0.1919, 0.794, 0.1945, 0.8367, 0.1694, 0.8367, 0.1694, 0.794, 0.1945, 0.7938, 0.1973, 0.8423, 0.1741, 0.7912, 0.1919, 0.7498, 0.2119, 0.7558, 0.2116, 0.794, 0.1945, 0.794, 0.1945, 0.7558, 0.2116, 0.7491, 0.2146, 0.7938, 0.1973, 0.868, 0.1314, 0.8334, 0.1653, 0.8367, 0.1694, 0.8727, 0.1356, 0.8727, 0.1356, 0.8367, 0.1694, 0.8423, 0.1741, 0.882, 0.1419, 0.882, 0.1419, 0.8423, 0.1741, 0.8506, 0.1801, 0.9095, 0.1597, 0.8423, 0.1741, 0.7938, 0.1973, 0.7917, 0.2005, 0.8506, 0.1801, 0.7938, 0.1973, 0.7491, 0.2146, 0.7328, 0.2209, 0.7917, 0.2005, 0.7491, 0.2146, 0.7233, 0.2214, 0.6739, 0.2413, 0.7328, 0.2209, 0.7558, 0.2116, 0.7377, 0.218, 0.7233, 0.2214, 0.7491, 0.2146, 0.7498, 0.2119, 0.7278, 0.2218, 0.7377, 0.218, 0.7558, 0.2116, 0.2408, -0.0347, 0.2346, -0.04248, 0.2162, -0.04319, 0.2156, -0.03513, 0.2156, -0.03513, 0.2162, -0.04319, 0.1975, -0.0471, 0.1912, -0.0396, 0.2346, -0.04248, 0.2305, -0.04731, 0.2163, -0.04823, 0.2162, -0.04319, 0.2162, -0.04319, 0.2163, -0.04823, 0.2015, -0.05176, 0.1975, -0.0471, 0.2877, -0.0285, 0.2587, -0.03922, 0.2408, -0.0347, 0.2462, -0.02136, 0.2462, -0.02136, 0.2408, -0.0347, 0.2156, -0.03513, 0.2137, -0.022, 0.2137, -0.022, 0.2156, -0.03513, 0.1912, -0.0396, 0.1839, -0.02736, 0.1839, -0.02736, 0.1912, -0.0396, 0.1733, -0.04699, 0.1545, -0.03567, 0.1912, -0.0396, 0.1975, -0.0471, 0.1835, -0.05325, 0.1733, -0.04699, 0.2468, -0.04574, 0.2401, -0.04978, 0.2305, -0.04731, 0.2346, -0.04248, 0.2587, -0.03922, 0.2468, -0.04574, 0.2346, -0.04248, 0.2408, -0.0347, 0.216, -0.0832, 0.2169, -0.08293, 0.2075, -0.08388, 0.2075, -0.08399, 0.2075, -0.08399, 0.2075, -0.08388, 0.1955, -0.08192, 0.1962, -0.08211, 0.2169, -0.08293, 0.2174, -0.08348, 0.2081, -0.08424, 0.2075, -0.08388, 0.2075, -0.08388, 0.2081, -0.08424, 0.1971, -0.08258, 0.1955, -0.08192, 0.1982, -0.08275, 0.1962, -0.08211, 0.1813, -0.07697, 0.1861, -0.07846, 0.1962, -0.08211, 0.1955, -0.08192, 0.1796, -0.07668, 0.1813, -0.07697, 0.1955, -0.08192, 0.1971, -0.08258, 0.1839, -0.07856, 0.1796, -0.07668, 0.1971, -0.08258, 0.1985, -0.08312, 0.1892, -0.0805, 0.1839, -0.07856, 0.2081, -0.08424, 0.2085, -0.08462, 0.1985, -0.08312, 0.1971, -0.08258, 0.2174, -0.08348, 0.2173, -0.08453, 0.2085, -0.08462, 0.2081, -0.08424, 0.2267, -0.07954, 0.2254, -0.08433, 0.2173, -0.08453, 0.2174, -0.08348, 0.2253, -0.07924, 0.2267, -0.07954, 0.2174, -0.08348, 0.2169, -0.08293, 0.2228, -0.08049, 0.2253, -0.07924, 0.2169, -0.08293, 0.216, -0.0832, 0.2172, -0.08487, 0.2171, -0.08487, 0.2072, -0.08431, 0.208, -0.08458, 0.208, -0.08458, 0.2072, -0.08431, 0.1942, -0.08157, 0.1969, -0.08257, 0.2171, -0.08487, 0.2168, -0.08477, 0.2065, -0.08408, 0.2072, -0.08431, 0.2072, -0.08431, 0.2065, -0.08408, 0.1922, -0.08089, 0.1942, -0.08157, 0.2254, -0.08433, 0.2254, -0.08433, 0.2172, -0.08487, 0.2173, -0.08453, 0.2173, -0.08453, 0.2172, -0.08487, 0.208, -0.08458, 0.2085, -0.08462, 0.2085, -0.08462, 0.208, -0.08458, 0.1969, -0.08257, 0.1985, -0.08312, 0.1985, -0.08312, 0.1969, -0.08257, 0.1835, -0.07843, 0.1892, -0.0805, 0.1969, -0.08257, 0.1942, -0.08157, 0.1765, -0.07569, 0.1835, -0.07843, 0.1942, -0.08157, 0.1922, -0.08089, 0.1717, -0.07394, 0.1765, -0.07569, 0.1922, -0.08089, 0.191, -0.08049, 0.1691, -0.07306, 0.1717, -0.07394, 0.2065, -0.08408, 0.2054, -0.08373, 0.191, -0.08049, 0.1922, -0.08089, 0.2168, -0.08477, 0.2143, -0.08399, 0.2054, -0.08373, 0.2065, -0.08408, 0.2254, -0.08433, 0.2254, -0.08433, 0.2143, -0.08399, 0.2168, -0.08477, 0.2254, -0.08433, 0.2254, -0.08433, 0.2168, -0.08477, 0.2171, -0.08487, 0.2254, -0.08433, 0.2254, -0.08433, 0.2171, -0.08487, 0.2172, -0.08487, 0.2254, -0.08433, 0.1954, -0.07484, 0.2071, -0.08171, 0.2143, -0.08399, 0.2143, -0.08399, 0.2071, -0.08171, 0.2034, -0.0831, 0.2054, -0.08373, 0.2054, -0.08373, 0.2034, -0.0831, 0.1901, -0.08022, 0.191, -0.08049, 0.191, -0.08049, 0.1901, -0.08022, 0.1675, -0.07257, 0.1691, -0.07306, 0.1178, -0.01587, 0.08551, -0.01121, 0.08754, -3.94e-05, 0.1164, -0.001922, 0.1164, -0.001922, 0.08754, -3.94e-05, 0.0924, 0.01057, 0.1166, 0.01019, 0.08551, -0.01121, 0.0502, -0.003714, 0.05701, 0.004439, 0.08754, -3.94e-05, 0.08754, -3.94e-05, 0.05701, 0.004439, 0.06607, 0.01266, 0.0924, 0.01057, 0.1545, -0.03567, 0.1217, -0.03049, 0.1178, -0.01587, 0.1483, -0.01582, 0.1483, -0.01582, 0.1178, -0.01587, 0.1164, -0.001922, 0.144, 0.0005906, 0.144, 0.0005906, 0.1164, -0.001922, 0.1166, 0.01019, 0.1386, 0.01337, 0.1386, 0.01337, 0.1166, 0.01019, 0.1196, 0.02112, 0.134, 0.0214, 0.1166, 0.01019, 0.0924, 0.01057, 0.09986, 0.0214, 0.1196, 0.02112, 0.0924, 0.01057, 0.06607, 0.01266, 0.07778, 0.02234, 0.09986, 0.0214, 0.06607, 0.01266, 0.0383, 0.01524, 0.05107, 0.02032, 0.07778, 0.02234, 0.05701, 0.004439, 0.02553, 0.01016, 0.0383, 0.01524, 0.06607, 0.01266, 0.0502, -0.003714, 0.01277, 0.00508, 0.02553, 0.01016, 0.05701, 0.004439, 0.0476, -0.01155, 0.0, 0.0, 0.01277, 0.00508, 0.0502, -0.003714, 0.08791, -0.02262, 0.0476, -0.01155, 0.0502, -0.003714, 0.08551, -0.01121, 0.1217, -0.03049, 0.08791, -0.02262, 0.08551, -0.01121, 0.1178, -0.01587, 0.1433, -0.06223, 0.105, -0.04545, 0.1194, -0.04968, 0.1529, -0.06583, 0.1685, -0.07244, 0.1529, -0.06583, 0.1194, -0.04968, 0.1582, -0.06749, 0.1625, -0.06819, 0.1582, -0.06749, 0.1194, -0.04968, 0.1429, -0.05652, 0.1291, -0.04389, 0.1429, -0.05652, 0.1194, -0.04968, 0.09687, -0.03412, 0.05137, -0.01826, 0.09687, -0.03412, 0.1194, -0.04968, 0.05635, -0.0231, 0.05516, -0.0238, 0.05635, -0.0231, 0.1194, -0.04968, 0.105, -0.04545, 0.1691, -0.07306, 0.1386, -0.06068, 0.1433, -0.06223, 0.1717, -0.07394, 0.1717, -0.07394, 0.1433, -0.06223, 0.1529, -0.06583, 0.1765, -0.07569, 0.1386, -0.06068, 0.1003, -0.04414, 0.105, -0.04545, 0.1433, -0.06223, 0.1892, -0.0805, 0.1835, -0.07843, 0.1685, -0.07244, 0.1839, -0.07856, 0.1839, -0.07856, 0.1685, -0.07244, 0.1582, -0.06749, 0.1796, -0.07668, 0.1835, -0.07843, 0.1765, -0.07569, 0.1529, -0.06583, 0.1685, -0.07244, 0.1861, -0.07846, 0.1813, -0.07697, 0.1625, -0.06819, 0.1721, -0.07112, 0.1721, -0.07112, 0.1625, -0.06819, 0.1429, -0.05652, 0.1594, -0.06153, 0.1813, -0.07697, 0.1796, -0.07668, 0.1582, -0.06749, 0.1625, -0.06819, 0.1545, -0.03567, 0.152, -0.0504, 0.1291, -0.04389, 0.1217, -0.03049, 0.1217, -0.03049, 0.1291, -0.04389, 0.09687, -0.03412, 0.08791, -0.02262, 0.152, -0.0504, 0.1594, -0.06153, 0.1429, -0.05652, 0.1291, -0.04389, 0.0, 0.0, 0.0476, -0.01155, 0.05137, -0.01826, 0.0, 0.0, 0.0, 0.0, 0.05137, -0.01826, 0.05635, -0.0231, 0.0, 0.0, 0.0476, -0.01155, 0.08791, -0.02262, 0.09687, -0.03412, 0.05137, -0.01826, 0.0, 0.0, 0.0, 0.0, 0.05516, -0.0238, 0.05564, -0.02457, 0.05564, -0.02457, 0.05516, -0.0238, 0.105, -0.04545, 0.1003, -0.04414, 0.0, 0.0, 0.0, 0.0, 0.05635, -0.0231, 0.05516, -0.0238, 0.1835, -0.05325, 0.178, -0.06066, 0.1677, -0.05624, 0.1733, -0.04699, 0.1733, -0.04699, 0.1677, -0.05624, 0.152, -0.0504, 0.1545, -0.03567, 0.1677, -0.05624, 0.1712, -0.06547, 0.1594, -0.06153, 0.152, -0.0504, 0.1712, -0.06547, 0.1798, -0.07357, 0.1721, -0.07112, 0.1594, -0.06153, 0.2378, -0.07105, 0.2337, -0.07305, 0.2415, -0.06466, 0.2492, -0.0601, 0.2586, -0.04857, 0.2492, -0.0601, 0.2415, -0.06466, 0.2485, -0.05334, 0.2228, -0.08049, 0.2285, -0.07671, 0.2337, -0.07305, 0.2253, -0.07924, 0.2254, -0.08433, 0.2267, -0.07954, 0.2378, -0.07105, 0.241, -0.07037, 0.241, -0.07037, 0.2378, -0.07105, 0.2492, -0.0601, 0.2566, -0.05642, 0.2267, -0.07954, 0.2253, -0.07924, 0.2337, -0.07305, 0.2378, -0.07105, 0.2877, -0.0285, 0.2721, -0.04246, 0.2586, -0.04857, 0.2587, -0.03922, 0.2587, -0.03922, 0.2586, -0.04857, 0.2485, -0.05334, 0.2468, -0.04574, 0.2721, -0.04246, 0.2566, -0.05642, 0.2492, -0.0601, 0.2586, -0.04857, 0.135, -0.05966, 0.1007, -0.04499, 0.09968, -0.04431, 0.1361, -0.05996, 0.1007, -0.04499, 0.07169, -0.03225, 0.0643, -0.02877, 0.09968, -0.04431, 0.1675, -0.07257, 0.1361, -0.05996, 0.1386, -0.06068, 0.1691, -0.07306, 0.1361, -0.05996, 0.09968, -0.04431, 0.1003, -0.04414, 0.1386, -0.06068, 0.09968, -0.04431, 0.0643, -0.02877, 0.05564, -0.02457, 0.1003, -0.04414, 0.0643, -0.02877, 0.0455, -0.02048, 0.0, 0.0, 0.05564, -0.02457, 0.07169, -0.03225, 0.05921, -0.02671, 0.0455, -0.02048, 0.0643, -0.02877, 0.2785, -0.03212, 0.2835, -0.0202, 0.2263, -0.03659, 0.2491, -0.04778, 0.2336, -0.06572, 0.2491, -0.04778, 0.2263, -0.03659, 0.2202, -0.06226, 0.1967, -0.06206, 0.2202, -0.06226, 0.2263, -0.03659, 0.1672, -0.03966, 0.1337, -0.01777, 0.1672, -0.03966, 0.2263, -0.03659, 0.2114, -0.01305, 0.289, -0.005273, 0.2114, -0.01305, 0.2263, -0.03659, 0.2835, -0.0202, 0.2877, -0.0285, 0.314, -0.01782, 0.2785, -0.03212, 0.2721, -0.04246, 0.2721, -0.04246, 0.2785, -0.03212, 0.2491, -0.04778, 0.2566, -0.05642, 0.314, -0.01782, 0.3403, -0.007146, 0.2835, -0.0202, 0.2785, -0.03212, 0.2254, -0.08433, 0.241, -0.07037, 0.2336, -0.06572, 0.2254, -0.08433, 0.2254, -0.08433, 0.2336, -0.06572, 0.2202, -0.06226, 0.2254, -0.08433, 0.241, -0.07037, 0.2566, -0.05642, 0.2491, -0.04778, 0.2336, -0.06572, 0.2254, -0.08433, 0.2254, -0.08433, 0.1967, -0.06206, 0.1691, -0.06325, 0.1691, -0.06325, 0.1967, -0.06206, 0.1672, -0.03966, 0.1127, -0.04216, 0.2254, -0.08433, 0.2254, -0.08433, 0.2202, -0.06226, 0.1967, -0.06206, 0.0, 0.0, 0.05635, -0.02108, 0.1337, -0.01777, 0.09824, 0.003553, 0.09824, 0.003553, 0.1337, -0.01777, 0.2114, -0.01305, 0.1965, 0.007106, 0.05635, -0.02108, 0.1127, -0.04216, 0.1672, -0.03966, 0.1337, -0.01777, 0.393, 0.01421, 0.2947, 0.01066, 0.289, -0.005273, 0.3667, 0.003533, 0.3667, 0.003533, 0.289, -0.005273, 0.2835, -0.0202, 0.3403, -0.007146, 0.2947, 0.01066, 0.1965, 0.007106, 0.2114, -0.01305, 0.289, -0.005273, 0.1545, -0.0587, 0.16, -0.06041, 0.1146, -0.04303, 0.1161, -0.04368, 0.1161, -0.04368, 0.1146, -0.04303, 0.0731, -0.02727, 0.08309, -0.03108, 0.08309, -0.03108, 0.0731, -0.02727, 0.05505, -0.01954, 0.06967, -0.02573, 0.0731, -0.02727, 0.05635, -0.02108, 0.0, 0.0, 0.05505, -0.01954, 0.1146, -0.04303, 0.1127, -0.04216, 0.05635, -0.02108, 0.0731, -0.02727, 0.16, -0.06041, 0.1691, -0.06325, 0.1127, -0.04216, 0.1146, -0.04303, 0.1954, -0.07484, 0.2254, -0.08433, 0.1691, -0.06325, 0.16, -0.06041, 0.1861, -0.07189, 0.1954, -0.07484, 0.16, -0.06041, 0.1545, -0.0587, 0.6375, -0.1124, 0.662, -0.1023, 0.5804, -0.05285, 0.5978, -0.09477, 0.543, -0.08378, 0.5978, -0.09477, 0.5804, -0.05285, 0.4308, -0.03396, 0.2642, 0.02385, 0.4308, -0.03396, 0.5804, -0.05285, 0.3214, 0.02342, 0.3435, 0.03477, 0.3214, 0.02342, 0.5804, -0.05285, 0.5523, -0.01352, 0.738, -0.04619, 0.5523, -0.01352, 0.5804, -0.05285, 0.761, -0.06248, 0.814, -0.07684, 0.761, -0.06248, 0.5804, -0.05285, 0.7412, -0.08628, 0.7412, -0.08628, 0.5804, -0.05285, 0.662, -0.1023, 0.6325, -0.1293, 0.6375, -0.1124, 0.5978, -0.09477, 0.6325, -0.1293, 0.6325, -0.1293, 0.6325, -0.1293, 0.543, -0.08378, 0.4874, -0.07666, 0.4874, -0.07666, 0.543, -0.08378, 0.4308, -0.03396, 0.3423, -0.02398, 0.6325, -0.1293, 0.6325, -0.1293, 0.5978, -0.09477, 0.543, -0.08378, 0.05209, 0.08138, 0.1972, 0.0287, 0.2642, 0.02385, 0.07714, 0.08398, 0.07714, 0.08398, 0.2642, 0.02385, 0.3214, 0.02342, 0.1022, 0.08657, 0.1972, 0.0287, 0.3423, -0.02398, 0.4308, -0.03396, 0.2642, 0.02385, 0.1523, 0.09177, 0.1272, 0.08917, 0.3435, 0.03477, 0.3551, 0.04936, 0.3551, 0.04936, 0.3435, 0.03477, 0.5523, -0.01352, 0.5494, 0.01093, 0.1272, 0.08917, 0.1022, 0.08657, 0.3214, 0.02342, 0.3435, 0.03477, 0.9095, -0.07335, 0.7327, -0.02448, 0.738, -0.04619, 0.9095, -0.07335, 0.9095, -0.07335, 0.738, -0.04619, 0.761, -0.06248, 0.9095, -0.07335, 0.7327, -0.02448, 0.5494, 0.01093, 0.5523, -0.01352, 0.738, -0.04619, 0.9095, -0.07335, 0.9095, -0.07335, 0.761, -0.06248, 0.814, -0.07684, 0.2163, -0.04823, 0.2305, -0.04731, 0.2401, -0.04978, 0.2415, -0.06466, 0.2285, -0.07671, 0.1982, -0.08275, 0.1798, -0.07357, 0.178, -0.06066, 0.2015, -0.05176, 0.2485, -0.05334, 0.2415, -0.06466, 0.2401, -0.04978, 0.1975, -0.0471, 0.2015, -0.05176, 0.1835, -0.05325, 0.1835, -0.05325, 0.2015, -0.05176, 0.178, -0.06066, 0.2401, -0.04978, 0.2468, -0.04574, 0.2485, -0.05334, 0.1452, -0.0621, 0.135, -0.05966, 0.1361, -0.05996, 0.1675, -0.07257, 0.1555, -0.06455, 0.1452, -0.0621, 0.1675, -0.07257, 0.1901, -0.08022, 0.1657, -0.067, 0.1555, -0.06455, 0.1901, -0.08022, 0.2034, -0.0831, 0.2071, -0.08171, 0.1759, -0.06944, 0.1657, -0.067, 0.2034, -0.0831, 0.1954, -0.07484, 0.1861, -0.07189, 0.1759, -0.06944, 0.2071, -0.08171, 0.2337, -0.07305, 0.2285, -0.07671, 0.2415, -0.06466, 0.1677, -0.05624, 0.178, -0.06066, 0.1712, -0.06547, 0.1712, -0.06547, 0.178, -0.06066, 0.1798, -0.07357, 0.1721, -0.07112, 0.1798, -0.07357, 0.1861, -0.07846, 0.1982, -0.08275, 0.1861, -0.07846, 0.1798, -0.07357, 0.1962, -0.08211, 0.1982, -0.08275, 0.2075, -0.08399, 0.2075, -0.08399, 0.1982, -0.08275, 0.216, -0.0832, 0.216, -0.0832, 0.2285, -0.07671, 0.2228, -0.08049, 0.1982, -0.08275, 0.2285, -0.07671, 0.216, -0.0832, 0.1007, -0.04499, 0.135, -0.05966, 0.1452, -0.0621, 0.1555, -0.06455, 0.1657, -0.067, 0.1759, -0.06944, 0.1861, -0.07189, 0.1545, -0.0587, 0.1161, -0.04368, 0.08309, -0.03108, 0.06967, -0.02573, 0.05921, -0.02671, 0.07169, -0.03225, 0.9067, -0.01492, 0.9095, -0.07335, 0.814, -0.07684, 0.7412, -0.08628, 0.662, -0.1023, 0.6375, -0.1124, 0.6325, -0.1293, 0.7278, 0.2218, 0.7498, 0.2119, 0.7912, 0.1919, 0.8334, 0.1653, 0.868, 0.1314, 0.8898, 0.08926, 0.9014, 0.03996])
me_cylinder_001.materials.append(mat_body)
me_cylinder_001.materials.append(mat_outline_007)
me_cylinder_001.update()

# ---- objects
ob_upper = bpy.data.objects.new('Upper', me_cylinder_001)

# ---- transforms, parenting, visibility, modifiers, constraints
ob_upper.location = (0.0, 0.0, 0.0)
_vg = ob_upper.vertex_groups.new(name='Hip')
_vg = ob_upper.vertex_groups.new(name='UpperBody')
_vg = ob_upper.vertex_groups.new(name='UpperArm_L')
_vg = ob_upper.vertex_groups.new(name='LowerArm_L')
_vg = ob_upper.vertex_groups.new(name='Hand_L')
_vg = ob_upper.vertex_groups.new(name='Neck')
_vg = ob_upper.vertex_groups.new(name='Hat')
_vg = ob_upper.vertex_groups.new(name='WheelsBack')
_vg = ob_upper.vertex_groups.new(name='WheelsMiddle')
_vg = ob_upper.vertex_groups.new(name='WheelsFront')
_vg = ob_upper.vertex_groups.new(name='UpperArm_R')
_vg = ob_upper.vertex_groups.new(name='LowerArm_R')
_vg = ob_upper.vertex_groups.new(name='Hand_R')
_vg = ob_upper.vertex_groups.new(name='Gun')
_vg = ob_upper.vertex_groups.new(name='Thigh_L')
_vg = ob_upper.vertex_groups.new(name='UpperLeg_L')
_vg = ob_upper.vertex_groups.new(name='LowerLeg_L')
_vg = ob_upper.vertex_groups.new(name='Foot_L')
_vg = ob_upper.vertex_groups.new(name='Thigh_R')
_vg = ob_upper.vertex_groups.new(name='UpperLeg_R')
_vg = ob_upper.vertex_groups.new(name='LowerLeg_R')
_vg = ob_upper.vertex_groups.new(name='Foot_R')
_vg = ob_upper.vertex_groups.new(name='Spine')
_vg = ob_upper.vertex_groups.new(name='Head')
_m = ob_upper.modifiers.new('Solidify', 'SOLIDIFY')
_m.thickness = -0.03
_m.material_offset = 10
_m.use_flip_normals = True

# ---- collection membership
col_skeletonparts.objects.link(ob_upper)

# ---- scene / render settings (as saved in the file)
scene.frame_start = 0; scene.frame_end = 60; scene.frame_set(0)
scene.render.engine = 'BLENDER_EEVEE_NEXT'
scene.render.resolution_x = 1833
scene.render.resolution_y = 1809
scene.render.fps = 60
scene.render.film_transparent = True
scene.cycles.sampling_pattern = 'TABULATED_SOBOL'
scene.cycles.bake_type = 'DIFFUSE'
scene.view_settings.view_transform = 'Filmic'
bpy.context.view_layer.update()

# ---- added for rendering (the .blend has no active camera and no usable light): camera, sun
cam_auto = bpy.data.cameras.new('AutoCamera')
cam_auto.lens = 50.0
cam_auto.sensor_width = 36.0
cam_auto.clip_end = 1000.0
ob_auto_camera = bpy.data.objects.new('AutoCamera', cam_auto)
scene.collection.objects.link(ob_auto_camera)
ob_auto_camera.location = (3.24023, -3.90966, 2.52231)
ob_auto_camera.rotation_euler = (1.09748, -7.21219e-08, 0.694738)
scene.camera = ob_auto_camera
light_auto_sun = bpy.data.lights.new('AutoSun', 'SUN')
light_auto_sun.energy = 3.0
light_auto_sun.angle = 0.0523599
ob_auto_sun = bpy.data.objects.new('AutoSun', light_auto_sun)
scene.collection.objects.link(ob_auto_sun)
ob_auto_sun.rotation_euler = (0.872665, 0.174533, 0.523599)
bpy.context.view_layer.update()
